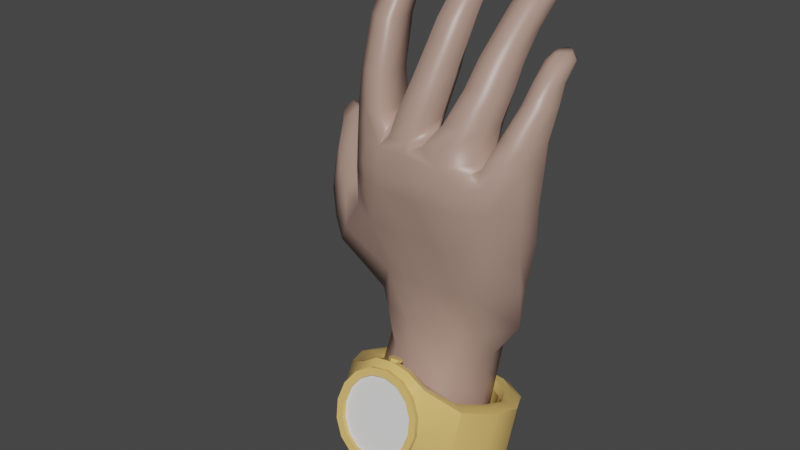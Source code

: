 # Source: Hand_Clock_Adult.blend  (saved by Blender 2.82.7; exported with 4.5.12 LTS)
import bpy
from mathutils import Matrix  # noqa: F401  (used for matrix-valued properties, if any)

bpy.ops.wm.read_factory_settings(use_empty=True)
scene = bpy.context.scene
scene.name = 'Scene'

# ---- collections
col_collection = bpy.data.collections.new('Collection'); scene.collection.children.link(col_collection)
col_collection_2 = bpy.data.collections.new('Collection 2'); scene.collection.children.link(col_collection_2)

# ---- materials (node trees are filled in below, after node groups)
mat_material = bpy.data.materials.new('Material')
mat_material.alpha_threshold = 0.0
mat_material.use_transparent_shadow = False
mat_material.line_color = (0.0, 0.0, 0.0, 1.0)
mat_material_001 = bpy.data.materials.new('Material.001')
mat_material_001.use_transparent_shadow = False
mat_material_002 = bpy.data.materials.new('Material.002')
mat_material_002.use_transparent_shadow = False

# ---- node groups
ng_auto_smooth = bpy.data.node_groups.new('Auto Smooth', 'GeometryNodeTree')
_s = ng_auto_smooth.interface.new_socket(name='Geometry', in_out='OUTPUT', socket_type='NodeSocketGeometry')
_s = ng_auto_smooth.interface.new_socket(name='Geometry', in_out='INPUT', socket_type='NodeSocketGeometry')
_s = ng_auto_smooth.interface.new_socket(name='Angle', in_out='INPUT', socket_type='NodeSocketFloat')
_s.subtype = 'ANGLE'
_s.min_value = 0.0
_s.max_value = 3.142
ng_auto_smooth.is_modifier = True
_N = ng_auto_smooth.nodes; _L = ng_auto_smooth.links
n0 = _N.new('NodeGroupOutput'); n0.name = 'Group Output'; n0.location = (480, -100)
n1 = _N.new('NodeGroupInput'); n1.name = 'Group Input'; n1.location = (-420, -300)
n2 = _N.new('NodeGroupInput'); n2.name = 'Group Input.001'; n2.location = (-60, -100)
n3 = _N.new('GeometryNodeSetShadeSmooth'); n3.name = 'Set Shade Smooth'; n3.location = (120, -100)
n3.domain = 'EDGE'
n4 = _N.new('GeometryNodeSetShadeSmooth'); n4.name = 'Set Shade Smooth.001'; n4.location = (300, -100)
n5 = _N.new('GeometryNodeInputMeshEdgeAngle'); n5.name = 'Edge Angle'; n5.location = (-420, -220)
n6 = _N.new('GeometryNodeInputEdgeSmooth'); n6.name = 'Is Edge Smooth'; n6.location = (-60, -160)
n7 = _N.new('GeometryNodeInputShadeSmooth'); n7.name = 'Is Face Smooth'; n7.location = (-240, -340)
n8 = _N.new('FunctionNodeBooleanMath'); n8.name = 'Boolean Math'; n8.location = (-60, -220)
n9 = _N.new('FunctionNodeCompare'); n9.name = 'Compare'; n9.location = (-240, -180)
n9.operation = 'LESS_EQUAL'
_L.new(n5.outputs[0], n9.inputs[0])
_L.new(n4.outputs[0], n0.inputs[0])
_L.new(n1.outputs[1], n9.inputs[1])
_L.new(n9.outputs[0], n8.inputs[0])
_L.new(n7.outputs[0], n8.inputs[1])
_L.new(n2.outputs[0], n3.inputs[0])
_L.new(n6.outputs[0], n3.inputs[1])
_L.new(n3.outputs[0], n4.inputs[0])
_L.new(n8.outputs[0], n3.inputs[2])
n0.is_active_output = True

# ---- material node trees
mat_material.use_nodes = True; mat_material.node_tree.nodes.clear()
_N = mat_material.node_tree.nodes; _L = mat_material.node_tree.links
n0 = _N.new('ShaderNodeOutputMaterial'); n0.name = 'Material Output'; n0.location = (300, 300)
n1 = _N.new('ShaderNodeBsdfPrincipled'); n1.name = 'Principled BSDF'; n1.location = (10, 300)
n1.distribution = 'GGX'
n1.subsurface_method = 'BURLEY'
n1.inputs[0].default_value = (0.4233, 0.2747, 0.2232, 1.0)
n1.inputs[2].default_value = 0.4
n1.inputs[3].default_value = 1.45
n1.inputs[27].default_value = (0.0, 0.0, 0.0, 1.0)
n1.inputs[28].default_value = 1.0
_L.new(n1.outputs[0], n0.inputs[0])
n0.is_active_output = True
mat_material_001.use_nodes = True; mat_material_001.node_tree.nodes.clear()
_N = mat_material_001.node_tree.nodes; _L = mat_material_001.node_tree.links
n0 = _N.new('ShaderNodeOutputMaterial'); n0.name = 'Material Output'; n0.location = (300, 300)
n1 = _N.new('ShaderNodeBsdfPrincipled'); n1.name = 'Principled BSDF'; n1.location = (10, 300)
n1.distribution = 'GGX'
n1.subsurface_method = 'BURLEY'
n1.inputs[0].default_value = (0.8, 0.5186, 0.1583, 1.0)
n1.inputs[2].default_value = 0.1649
n1.inputs[3].default_value = 1.45
n1.inputs[27].default_value = (0.0, 0.0, 0.0, 1.0)
n1.inputs[28].default_value = 1.0
_L.new(n1.outputs[0], n0.inputs[0])
n0.is_active_output = True
mat_material_002.use_nodes = True; mat_material_002.node_tree.nodes.clear()
_N = mat_material_002.node_tree.nodes; _L = mat_material_002.node_tree.links
n0 = _N.new('ShaderNodeOutputMaterial'); n0.name = 'Material Output'; n0.location = (300, 300)
n1 = _N.new('ShaderNodeBsdfPrincipled'); n1.name = 'Principled BSDF'; n1.location = (10, 300)
n1.distribution = 'GGX'
n1.subsurface_method = 'BURLEY'
n1.inputs[3].default_value = 1.45
n1.inputs[27].default_value = (0.0, 0.0, 0.0, 1.0)
n1.inputs[28].default_value = 1.0
_L.new(n1.outputs[0], n0.inputs[0])
n0.is_active_output = True

# ---- world
world_world = bpy.data.worlds.new('World'); scene.world = world_world
world_world.use_nodes = True; world_world.node_tree.nodes.clear()
_N = world_world.node_tree.nodes; _L = world_world.node_tree.links
n0 = _N.new('ShaderNodeOutputWorld'); n0.name = 'World Output'; n0.location = (300, 300)
n1 = _N.new('ShaderNodeBackground'); n1.name = 'Background'; n1.location = (10, 300)
n1.inputs[0].default_value = (0.05088, 0.05088, 0.05088, 1.0)
_L.new(n1.outputs[0], n0.inputs[0])
n0.is_active_output = True
world_world.color = (0.05088, 0.05088, 0.05088)
world_world.use_sun_shadow = False
world_world.sun_shadow_jitter_overblur = 0.0

# ---- meshes
me_cube = bpy.data.meshes.new('Cube')
me_cube.from_pydata([(1.044, -0.3769, 2.178), (0.6012, -0.2813, -0.873), (1.008, -1.121, 2.178), (0.5739, -1.218, -0.873), (-1.359, 0.1911, 0.8231), (-0.6213, -0.2904, -0.873), (-1.482, -0.8129, 0.9402), (-0.6213, -1.2, -0.873), (0.6012, -0.04378, -0.1064), (-0.6213, -0.7811, -0.1064), (0.5739, -0.98, -0.1064), (-0.6213, -0.0528, -0.1064), (-0.02373, 0.02123, -0.873), (-0.42, -1.317, 2.178), (-0.02373, -1.472, -0.873), (-0.5166, -0.3064, 2.324), (-0.02373, 0.267, -0.1064), (-0.02373, -1.151, -0.1064), (0.1438, -1.472, -0.873), (0.1038, -0.1894, 2.267), (0.1438, 0.2702, -0.1064), (0.1438, 0.02444, -0.873), (0.08842, -1.344, 2.178), (0.1438, -1.151, -0.1064), (-0.3225, 0.00923, -0.873), (-0.9959, -1.034, 2.178), (-0.3225, -1.117, -0.1064), (-0.3225, -1.437, -0.873), (-0.8442, -0.2398, 2.178), (-0.3225, 0.2702, -0.1064), (0.4191, -1.405, -0.873), (0.7128, -0.2304, 2.178), (0.4191, 0.1342, -0.1064), (0.4191, -0.08212, -0.873), (0.7211, -1.332, 2.178), (0.4191, -1.132, -0.1064), (-0.7697, -0.8317, -0.873), (1.327, -0.5941, 2.178), (-1.628, -0.5941, 0.9402), (0.7102, -0.6904, -0.873), (0.7102, -0.4528, -0.1064), (-0.7697, -0.5941, -0.1064), (-1.07, -0.5941, 2.178), (-0.9379, -0.6189, 0.3358), (0.718, -0.05188, 0.3358), (0.718, -0.8178, 0.3358), (-0.9379, 0.1914, 0.3358), (-0.2183, 0.2808, 0.3903), (-0.1962, -1.041, 0.3358), (0.1296, -1.053, 0.3358), (0.1296, 0.2081, 0.3358), (-0.567, 0.2567, 0.3358), (-0.567, -0.9369, 0.3358), (0.4813, -0.8973, 0.3358), (0.4813, 0.09607, 0.3358), (0.983, -0.3168, 0.3358), (-1.172, -0.3168, 0.3358), (-1.105, -0.4669, 1.686), (1.24, -0.4569, 1.657), (-0.8483, -0.07135, 1.936), (1.03, -0.2239, 1.747), (0.7011, -0.2907, 1.752), (-0.3277, -0.2996, 1.863), (0.2962, -0.3601, 1.769), (0.299, -1.195, 1.601), (-0.6415, -1.195, 1.601), (-1.051, -0.9656, 1.631), (-0.1384, -1.195, 1.601), (0.6984, -1.195, 1.601), (1.023, -1.102, 1.601), (-1.371, -0.8443, 1.66), (-1.701, -0.6769, 1.131), (-1.812, -0.4392, 1.131), (-1.561, 0.1939, 1.131), (-1.433, -0.3813, 1.832), (-1.185, -0.03636, 1.751), (-1.545, 0.008242, 1.841), (-1.798, 0.126, 1.387), (-2.001, -0.2453, 1.363), (-1.739, -0.2226, 2.01), (-1.738, -0.5411, 1.812), (-1.953, -0.4567, 1.404), (0.8593, -0.1475, 1.041), (0.855, -1.029, 0.9711), (-0.1087, -0.1739, 1.114), (-0.1673, -1.125, 0.9708), (0.2143, -1.136, 0.9714), (0.2129, -0.1132, 1.052), (-0.3466, 0.06587, 1.148), (-0.4636, -1.078, 0.9711), (0.5898, -1.106, 0.971), (0.5912, -0.06849, 1.044), (1.077, -0.3686, 0.9469), (-1.306, -0.9289, 1.222), (-0.9103, 0.2185, 1.256), (-0.03856, -1.316, 2.682), (-0.4737, -1.239, 2.654), (-0.8151, -0.4477, 2.579), (-0.3975, -0.5519, 2.72), (0.08531, -0.6394, 2.742), (0.3939, -1.274, 2.617), (-0.9519, -1.061, 2.579), (-1.017, -0.6107, 2.579), (0.4092, -0.5437, 2.617), (-0.5343, -0.09663, 1.704), (1.374, -0.6013, 2.681), (1.273, -0.9234, 2.681), (1.054, -0.4068, 2.681), (1.263, -0.5164, 2.681), (0.8363, -0.7555, 2.681), (1.389, -0.412, 3.349), (0.8388, -0.5668, 2.665), (1.054, -1.133, 2.681), (0.8678, -1.086, 2.681), (1.385, -0.5812, 2.986), (1.291, -0.7705, 2.986), (1.116, -0.3791, 2.986), (1.291, -0.4289, 2.986), (0.9334, -0.6295, 2.986), (0.9598, -0.4721, 2.986), (1.116, -0.9462, 2.986), (0.9598, -0.9072, 2.986), (1.343, -0.5865, 3.34), (1.176, -0.2254, 3.353), (1.308, -0.2833, 3.353), (1.007, -0.4349, 3.353), (1.057, -0.316, 3.353), (1.219, -0.7046, 3.39), (1.057, -0.6448, 3.353), (0.8045, -0.7621, 2.669), (0.8156, -1.199, 2.654), (1.215, -0.08807, 3.862), (1.365, -0.2758, 3.583), (1.299, -0.05893, 3.858), (1.37, -0.08875, 3.78), (1.274, -0.1511, 3.856), (1.322, -0.4396, 3.574), (1.332, -0.2349, 3.774), (1.165, -0.1004, 3.587), (1.192, 0.05255, 3.86), (1.194, 0.07177, 3.784), (1.242, 0.03068, 3.855), (1.289, -0.1548, 3.587), (1.298, 0.02599, 3.782), (1.125, -0.06913, 3.86), (1.061, -0.2974, 3.586), (1.08, -0.1074, 3.784), (1.139, 0.01158, 3.858), (1.109, -0.1856, 3.586), (1.097, -0.002019, 3.783), (1.194, -0.1931, 3.86), (1.226, -0.5219, 3.587), (1.194, -0.3071, 3.784), (1.092, -0.4944, 3.587), (1.136, -0.1788, 3.858), (1.096, -0.2828, 3.783), (0.7974, -0.7633, 2.705), (0.406, -1.258, 2.807), (0.1416, -1.229, 2.803), (0.1473, -1.005, 2.808), (0.1588, -0.655, 2.792), (0.406, -0.5307, 2.807), (0.7136, -0.5905, 2.707), (0.7341, -1.097, 2.713), (0.8096, -0.6664, 3.062), (0.579, -1.114, 3.095), (0.3401, -1.087, 3.091), (0.3136, -0.8508, 3.095), (0.3556, -0.5689, 3.081), (0.579, -0.4566, 3.095), (0.7431, -0.4955, 3.063), (0.7705, -0.9444, 3.065), (0.8499, -0.4805, 3.431), (0.478, -0.2325, 3.743), (0.6363, -0.8584, 3.459), (0.4344, -0.8364, 3.456), (0.412, -0.6364, 3.459), (0.4475, -0.396, 3.447), (0.6363, -0.3012, 3.459), (0.775, -0.334, 3.432), (0.7982, -0.7155, 3.434), (0.8534, -0.05992, 4.025), (0.6703, -0.3841, 4.049), (0.4971, -0.3652, 4.046), (0.4779, -0.1936, 4.049), (0.5084, -0.05369, 4.039), (0.6703, 0.0277, 4.049), (0.7893, -0.0005125, 4.026), (0.8092, -0.2615, 4.027), (0.7305, 0.3394, 4.504), (0.6533, -0.6601, 3.754), (0.8037, -0.5274, 3.73), (0.8516, -0.3091, 3.728), (0.6533, -0.1444, 3.754), (0.7821, -0.1749, 3.729), (0.4658, -0.6397, 3.751), (0.4449, -0.4539, 3.754), (0.8068, 0.3614, 4.504), (0.8773, 0.1674, 4.257), (0.8796, 0.2854, 4.383), (0.6942, -0.1565, 4.281), (0.7203, 0.1635, 4.504), (0.7156, -0.01353, 4.405), (0.6245, 0.1736, 4.504), (0.521, -0.1378, 4.278), (0.5578, 0.003549, 4.404), (0.6113, 0.2905, 4.504), (0.5017, 0.03348, 4.28), (0.5397, 0.164, 4.405), (0.6274, 0.3987, 4.504), (0.5322, 0.2381, 4.271), (0.5673, 0.3495, 4.398), (0.722, 0.4461, 4.504), (0.6942, 0.3198, 4.281), (0.716, 0.4244, 4.405), (0.7716, 0.4354, 4.504), (0.8132, 0.2916, 4.258), (0.8212, 0.3996, 4.388), (0.833, -0.03415, 4.259), (0.7751, 0.2118, 4.504), (0.8378, 0.09419, 4.388), (0.8334, -0.377, 2.475), (0.943, -1.214, 2.513), (0.5, -1.34, 2.405), (0.7816, -1.284, 2.482), (0.004477, -1.287, 2.744), (-0.04465, -1.266, 2.808), (-0.313, -1.252, 2.808), (-0.5151, -0.9238, 2.808), (-0.3224, -0.5736, 2.808), (-0.02016, -0.6547, 2.808), (0.019, -1.195, 3.072), (-0.262, -1.18, 3.072), (-0.4186, -0.8142, 3.072), (-0.2482, -0.5045, 3.072), (0.019, -0.5763, 3.072), (0.1652, -0.8913, 3.073), (-0.1708, -0.3599, 3.497), (-0.3276, -0.6394, 3.497), (0.07037, -0.4246, 3.497), (-0.1863, -0.9695, 3.497), (0.07037, -0.9828, 3.497), (0.2023, -0.7089, 3.499), (-0.1387, -0.258, 3.855), (-0.2863, -0.4466, 3.855), (0.09299, -0.3203, 3.855), (-0.1506, -0.7637, 3.855), (0.09299, -0.7765, 3.855), (0.2197, -0.5134, 3.856), (-0.1151, -0.1063, 4.102), (-0.2573, -0.3193, 4.102), (0.108, -0.1662, 4.102), (-0.1266, -0.6247, 4.102), (0.108, -0.637, 4.102), (0.2301, -0.3836, 4.103), (-0.9695, -1.005, 3.012), (-0.559, -1.117, 3.007), (-0.5702, -0.5735, 3.007), (-0.8449, -0.439, 3.012), (-0.06849, 0.5333, 4.938), (-0.09438, 0.2869, 4.599), (-0.09351, 0.5341, 4.853), (-0.2132, 0.07062, 4.598), (-0.14, 0.4029, 4.938), (-0.2031, 0.3346, 4.853), (0.0129, 0.5115, 4.938), (0.09059, 0.2372, 4.599), (0.07234, 0.4896, 4.853), (-0.1037, -0.1848, 4.599), (-0.06882, 0.237, 4.938), (-0.1013, 0.09708, 4.853), (0.09041, -0.195, 4.599), (0.00902, 0.2329, 4.938), (0.07158, 0.08802, 4.853), (0.1927, 0.01702, 4.599), (0.07687, 0.3743, 4.939), (0.1669, 0.2857, 4.854), (-1.037, -0.6027, 3.012), (-0.5163, -0.8984, 2.999), (-0.6243, -0.5565, 3.416), (-0.5771, -0.8257, 3.409), (-0.6145, -1.042, 3.416), (-0.8653, -0.4385, 3.419), (-0.8258, -0.09561, 4.668), (-0.9746, -0.9444, 3.419), (-1.034, -0.5822, 3.419), (-1.043, -0.4043, 4.026), (-1.031, -0.1201, 4.477), (-0.9894, -0.741, 4.026), (-0.983, -0.4055, 4.477), (-0.6604, -0.8305, 4.022), (-0.6916, -0.4847, 4.474), (-0.6262, -0.6118, 4.016), (-0.6614, -0.33, 4.468), (-0.6693, -0.3808, 4.022), (-0.6996, -0.09995, 4.474), (-0.8896, -0.2731, 4.026), (-0.8952, -0.004248, 4.477), (-0.9161, -0.03793, 4.669), (-1.013, -0.0307, 4.585), (-0.8939, -0.1659, 4.669), (-0.9709, -0.2764, 4.586), (-0.7184, -0.3449, 4.583), (-0.7607, -0.2019, 4.667), (-0.6927, -0.2126, 4.578), (-0.7481, -0.1339, 4.665), (-0.7255, -0.01616, 4.583), (-0.765, -0.03437, 4.667), (-0.8588, 0.01165, 4.668), (-0.8975, 0.068, 4.585), (-0.656, -1.278, 2.178), (-0.7187, -1.186, 2.616), (-0.7897, -1.103, 3.01), (1.266, -0.8581, 2.178), (1.094, -0.5057, 0.9566), (1.215, -0.7646, 1.616), (-2.269, 0.1142, 2.116), (-2.418, 0.2927, 2.207), (-2.445, 0.3144, 2.007), (-2.317, 0.1375, 1.838), (-2.255, 0.2756, 1.707), (-2.411, 0.3909, 1.938), (-2.307, 0.5256, 1.995), (-2.094, 0.4999, 1.784), (-2.337, 0.3888, 2.298), (-2.132, 0.2799, 2.276), (-2.261, 0.5221, 2.227), (-2.014, 0.4965, 2.153), (-1.779, 0.2065, 1.997), (-1.946, 0.2671, 1.586), (-2.128, -0.03076, 1.535), (-2.135, -0.2055, 1.621), (-2.003, -0.2593, 1.964), (-1.936, -0.01722, 2.143), (-0.8217, -1.16, 1.899), (0.1063, -0.004452, 4.35), (-0.09685, 0.05009, 4.35), (-0.2268, -0.1348, 4.35), (-0.1072, -0.414, 4.35), (0.2179, -0.1935, 4.351), (0.1062, -0.4252, 4.35), (-0.825, -1.031, 3.418), (-0.8377, -0.1811, 4.668), (-0.864, -0.4542, 4.476), (-0.8537, -0.3082, 4.616), (-0.8609, -0.8125, 4.024), (-1.138, 0.1913, 0.567), (-0.7305, 0.3158, 0.7743), (-0.4426, -1.317, 2.405), (-0.6887, -1.263, 2.405), (0.04239, -1.367, 2.405), (-0.02084, -1.047, -1.677), (0.1458, -1.775, -1.466), (0.5903, -1.524, -1.539), (0.4303, -1.709, -1.485), (-0.6449, -0.6173, -1.801), (-0.6449, -1.511, -1.542), (-0.7983, -1.147, -1.648), (-0.02731, -1.775, -1.466), (-0.3361, -1.741, -1.476), (-0.3361, -0.3247, -1.886), (0.6185, -0.6085, -1.804), (0.4303, -0.4131, -1.86), (-0.02731, -0.3127, -1.889), (0.1458, -0.3095, -1.89), (0.7312, -1.009, -1.688)], [], [(42, 57, 66, 25), (92, 58, 315, 314), (91, 61, 60, 82), (33, 32, 8, 1), (39, 40, 10, 3), (36, 41, 11, 5), (27, 26, 9, 7), (18, 23, 17, 14), (24, 29, 16, 12), (88, 104, 62, 84), (360, 363, 351), (86, 64, 67, 85), (22, 34, 223, 350), (2, 313, 106), (90, 68, 64, 86), (30, 35, 23, 18), (12, 16, 20, 21), (84, 62, 63, 87), (46, 346, 347, 51), (5, 11, 29, 24), (14, 17, 26, 27), (85, 67, 65, 89), (349, 311, 101), (3, 10, 35, 30), (83, 69, 68, 90), (100, 223, 224, 130), (21, 20, 32, 33), (87, 63, 61, 91), (107, 0, 221), (28, 42, 102, 97), (359, 356, 351), (352, 358, 351), (13, 22, 350, 348), (42, 25, 101, 102), (356, 357, 351), (7, 9, 41, 36), (1, 8, 40, 39), (82, 60, 58, 92), (357, 355, 351), (43, 6, 38, 56), (28, 59, 57, 42), (9, 43, 56, 41), (8, 44, 55, 40), (20, 50, 54, 32), (10, 45, 53, 35), (17, 48, 52, 26), (11, 46, 51, 29), (16, 47, 50, 20), (35, 53, 49, 23), (23, 49, 48, 17), (29, 51, 47, 16), (32, 54, 44, 8), (40, 55, 45, 10), (41, 56, 46, 11), (26, 52, 43, 9), (61, 63, 19, 31), (60, 61, 31, 0), (62, 59, 28, 15), (93, 70, 71), (63, 62, 15, 19), (58, 60, 0, 37), (65, 67, 13, 310), (67, 64, 22, 13), (64, 68, 34, 22), (66, 65, 334), (68, 69, 2, 34), (69, 315, 313, 2), (330, 331, 319, 320), (324, 326, 322, 321), (57, 59, 75, 74), (38, 6, 71, 72), (66, 57, 74, 70), (4, 38, 72, 73), (328, 329, 323, 327), (332, 333, 325, 316), (333, 328, 327, 325), (329, 330, 320, 323), (317, 324, 321, 318), (71, 70, 80, 81), (44, 82, 92, 55), (50, 87, 91, 54), (45, 83, 90, 53), (48, 85, 89, 52), (47, 84, 87, 50), (53, 90, 86, 49), (49, 86, 85, 48), (51, 88, 47), (54, 91, 82, 44), (55, 314, 83, 45), (93, 89, 65, 66), (88, 94, 59, 104), (130, 129, 156, 163), (101, 311, 312, 255), (97, 102, 277, 258), (103, 99, 160, 161), (19, 15, 98, 99), (31, 19, 99, 103), (15, 28, 97, 98), (129, 111, 162, 156), (111, 109, 118, 119), (108, 107, 116, 117), (107, 111, 116), (109, 113, 121, 118), (96, 95, 226, 227), (31, 103, 221), (37, 0, 108, 105), (118, 121, 128, 125), (115, 114, 110, 122), (121, 120, 127, 128), (120, 115, 122, 127), (105, 108, 117, 114), (112, 106, 115, 120), (113, 112, 120, 121), (106, 105, 114, 115), (124, 123, 138, 142), (127, 122, 136, 151), (128, 127, 151, 153), (116, 119, 126, 123), (117, 116, 123, 124), (119, 118, 125, 126), (114, 117, 124, 110), (111, 129, 109), (129, 130, 113, 109), (123, 126, 148, 138), (110, 124, 142, 132), (133, 131, 150, 135), (126, 125, 145, 148), (141, 139, 131, 133), (150, 131, 144, 154), (125, 128, 153, 145), (131, 139, 147, 144), (133, 135, 137, 134), (134, 137, 136, 132), (139, 141, 143, 140), (140, 143, 142, 138), (138, 148, 149, 140), (140, 149, 147, 139), (135, 150, 152, 137), (137, 152, 151, 136), (141, 133, 134, 143), (143, 134, 132, 142), (145, 153, 155, 146), (146, 155, 154, 144), (148, 145, 146, 149), (149, 146, 144, 147), (150, 154, 155, 152), (152, 155, 153, 151), (122, 110, 132, 136), (156, 162, 170, 164), (158, 157, 165, 166), (161, 160, 168, 169), (160, 159, 167, 168), (111, 103, 161, 162), (100, 158, 225), (100, 130, 163, 157), (228, 98, 257, 278), (168, 167, 176, 177), (165, 171, 180, 174), (171, 164, 172, 180), (167, 166, 175, 176), (162, 161, 169, 170), (159, 158, 166, 167), (163, 156, 164, 171), (157, 163, 171, 165), (190, 191, 188, 182), (191, 192, 181, 188), (196, 195, 183, 184), (194, 193, 186, 187), (169, 168, 177, 178), (166, 165, 174, 175), (164, 170, 179, 172), (170, 169, 178, 179), (172, 179, 194, 192), (189, 201, 219, 197), (189, 206, 203, 201), (187, 186, 213, 216), (173, 196, 184, 185), (193, 173, 185, 186), (195, 190, 182, 183), (192, 194, 187, 181), (184, 183, 204, 207), (186, 185, 210, 213), (182, 188, 218, 200), (188, 181, 198, 218), (185, 184, 207, 210), (181, 187, 216, 198), (183, 182, 200, 204), (212, 209, 206, 189), (201, 203, 205, 202), (202, 205, 204, 200), (207, 204, 205, 208), (208, 205, 203, 206), (209, 212, 214, 211), (211, 214, 213, 210), (210, 207, 208, 211), (211, 208, 206, 209), (216, 213, 214, 217), (217, 214, 212, 215), (200, 218, 220, 202), (202, 220, 219, 201), (198, 216, 217, 199), (199, 217, 215, 197), (218, 198, 199, 220), (220, 199, 197, 219), (212, 189, 197, 215), (175, 174, 190, 195), (178, 177, 173, 193), (177, 176, 196, 173), (179, 178, 193, 194), (176, 175, 195, 196), (180, 172, 192, 191), (174, 180, 191, 190), (221, 111, 107), (222, 112, 113), (224, 223, 34), (222, 224, 34), (159, 225, 158), (99, 159, 160), (228, 227, 232, 233), (226, 159, 236, 231), (159, 226, 225), (230, 159, 99), (99, 98, 229, 230), (96, 228, 278, 256), (95, 225, 226), (232, 231, 241, 240), (234, 233, 238, 237), (229, 228, 233, 234), (159, 230, 235, 236), (230, 229, 234, 235), (227, 226, 231, 232), (237, 238, 244, 243), (238, 240, 246, 244), (233, 232, 240, 238), (231, 236, 242, 241), (236, 235, 239, 242), (235, 234, 237, 239), (247, 248, 254, 253), (245, 243, 249, 251), (242, 239, 245, 248), (240, 241, 247, 246), (239, 237, 243, 245), (241, 242, 248, 247), (338, 340, 271, 268), (337, 338, 268, 262), (244, 246, 252, 250), (243, 244, 250, 249), (248, 245, 251, 254), (246, 247, 253, 252), (339, 335, 266, 274), (335, 336, 260, 266), (340, 339, 274, 271), (336, 337, 262, 260), (287, 289, 301, 299), (275, 263, 269, 272), (260, 262, 264, 261), (261, 264, 263, 259), (259, 265, 267, 261), (261, 267, 266, 260), (262, 268, 270, 264), (264, 270, 269, 263), (272, 269, 270, 273), (273, 270, 268, 271), (275, 272, 273, 276), (276, 273, 271, 274), (265, 275, 276, 267), (267, 276, 274, 266), (265, 259, 263, 275), (98, 228, 229), (228, 96, 227), (281, 280, 292, 290), (277, 255, 284, 285), (309, 306, 295, 297), (98, 97, 258, 257), (102, 101, 255, 277), (282, 285, 286, 296), (284, 341, 345, 288), (280, 279, 294, 292), (279, 282, 296, 294), (293, 295, 306, 304), (302, 344, 343, 291), (286, 288, 289, 287), (342, 283, 300), (304, 302, 291, 293), (291, 343, 345, 290), (283, 303, 305), (293, 291, 290, 292), (292, 294, 295, 293), (307, 283, 305), (296, 286, 287, 297), (307, 308, 298, 283), (297, 295, 294, 296), (285, 284, 288, 286), (257, 258, 282, 279), (278, 257, 279, 280), (255, 312, 341, 284), (258, 277, 285, 282), (256, 278, 280, 281), (300, 298, 299, 301), (303, 342, 344, 302), (305, 303, 302, 304), (307, 305, 304, 306), (298, 308, 309, 299), (308, 307, 306, 309), (297, 287, 299, 309), (311, 349, 348, 96), (312, 311, 96, 256), (313, 315, 58, 37), (314, 315, 69, 83), (317, 318, 319, 316), (321, 322, 323, 320), (318, 321, 320, 319), (322, 326, 327, 323), (326, 324, 325, 327), (324, 317, 316, 325), (331, 332, 316, 319), (73, 72, 78, 77), (74, 75, 76, 79), (70, 74, 79, 80), (75, 73, 77, 76), (72, 71, 81, 78), (81, 80, 332, 331), (77, 78, 330, 329), (79, 76, 328, 333), (80, 79, 333, 332), (76, 77, 329, 328), (78, 81, 331, 330), (310, 25, 334), (334, 25, 66), (334, 65, 310), (106, 313, 37, 105), (314, 55, 92), (249, 250, 337, 336), (253, 254, 339, 340), (251, 249, 336, 335), (254, 251, 335, 339), (250, 252, 338, 337), (252, 253, 340, 338), (343, 344, 301, 289), (345, 343, 289, 288), (341, 312, 256, 281), (344, 342, 300, 301), (345, 341, 281, 290), (221, 103, 111), (116, 111, 119), (51, 347, 94, 88), (347, 346, 4, 94), (47, 88, 84), (62, 104, 59), (348, 349, 310, 13), (350, 223, 100, 95), (348, 350, 95, 96), (365, 353, 351), (363, 364, 351), (361, 365, 351), (355, 360, 351), (364, 362, 351), (354, 352, 351), (362, 361, 351), (358, 359, 351), (353, 354, 351), (43, 52, 89), (112, 222, 2, 106), (46, 56, 346), (93, 6, 43, 89), (346, 56, 38, 4), (108, 0, 107), (0, 31, 221), (71, 6, 93), (93, 66, 70), (75, 59, 94), (222, 34, 2), (73, 75, 94, 4), (225, 95, 100), (100, 157, 158), (113, 130, 222), (130, 224, 222), (303, 283, 342), (283, 298, 300), (25, 310, 349, 101), (1, 39, 365, 361), (39, 3, 353, 365), (30, 18, 352, 354), (27, 7, 356, 359), (12, 21, 364, 363), (21, 33, 362, 364), (33, 1, 361, 362), (24, 12, 363, 360), (14, 27, 359, 358), (7, 36, 357, 356), (36, 5, 355, 357), (3, 30, 354, 353), (5, 24, 360, 355), (18, 14, 358, 352)])
me_cube.polygons.foreach_set('use_smooth', [True] * 394)
_uv = me_cube.uv_layers.new(name='UVMap')
_uv.uv.foreach_set('vector', [0.8125, 0.625, 0.8457, 0.625, 0.8447, 0.75, 0.8125, 0.75, 0.5689, 0.625, 0.5971, 0.5594, 0.5955, 0.6374, 0.5692, 0.6729, 0.5727, 0.4676, 0.6009, 0.4676, 0.6007, 0.5, 0.5726, 0.5, 0.3849, 0.4676, 0.4862, 0.4676, 0.4862, 0.5, 0.3849, 0.5, 0.3849, 0.5929, 0.4862, 0.5929, 0.4862, 0.75, 0.3849, 0.75, 0.3849, 0.125, 0.4862, 0.125, 0.4862, 0.25, 0.3849, 0.25, 0.3849, 0.9375, 0.4862, 0.9375, 0.4862, 1.0, 0.3849, 1.0, 0.3849, 0.8125, 0.4862, 0.8125, 0.4862, 0.875, 0.3849, 0.875, 0.3849, 0.3125, 0.4862, 0.3125, 0.4862, 0.375, 0.3849, 0.375, 0.5825, 0.3252, 0.5955, 0.3125, 0.6009, 0.375, 0.5727, 0.375, 0.3836, 0.3125, 0.3836, 0.375, 0.3836, 0.4794, 0.5704, 0.8125, 0.5962, 0.8125, 0.5942, 0.875, 0.5694, 0.875, 0.625, 0.8125, 0.625, 0.7689, 0.625, 0.778, 0.625, 0.8125, 0.625, 0.75, 0.625, 0.6876, 0.625, 0.75, 0.5696, 0.7824, 0.5947, 0.7824, 0.5962, 0.8125, 0.5704, 0.8125, 0.3849, 0.7824, 0.4862, 0.7824, 0.4862, 0.8125, 0.3849, 0.8125, 0.3849, 0.375, 0.4862, 0.375, 0.4862, 0.4375, 0.3849, 0.4375, 0.5727, 0.375, 0.6009, 0.375, 0.6016, 0.4375, 0.5731, 0.4375, 0.5446, 0.25, 0.5827, 0.25, 0.5772, 0.2957, 0.5446, 0.3125, 0.3849, 0.25, 0.4862, 0.25, 0.4862, 0.3125, 0.3849, 0.3125, 0.3849, 0.875, 0.4862, 0.875, 0.4862, 0.9375, 0.3849, 0.9375, 0.5694, 0.875, 0.5942, 0.875, 0.5953, 0.9375, 0.5699, 0.9375, 0.625, 0.9033, 0.625, 0.9057, 0.625, 0.9375, 0.3849, 0.75, 0.4862, 0.75, 0.4862, 0.7824, 0.3849, 0.7824, 0.5699, 0.75, 0.5941, 0.7008, 0.5947, 0.7824, 0.5696, 0.7824, 0.625, 0.7824, 0.625, 0.778, 0.625, 0.7775, 0.625, 0.7824, 0.3849, 0.4375, 0.4862, 0.4375, 0.4862, 0.4676, 0.3849, 0.4676, 0.5731, 0.4375, 0.6016, 0.4375, 0.6009, 0.4676, 0.5727, 0.4676, 0.625, 0.4676, 0.625, 0.552, 0.625, 0.4676, 0.8125, 0.5, 0.8125, 0.625, 0.8125, 0.625, 0.8125, 0.5, 0.3836, 0.9375, 0.3836, 0.0, 0.3836, 0.4794, 0.3836, 0.8125, 0.3836, 0.875, 0.3836, 0.4794, 0.625, 0.875, 0.625, 0.8125, 0.625, 0.8125, 0.625, 0.8739, 0.8125, 0.625, 0.8125, 0.75, 0.8125, 0.75, 0.8125, 0.625, 0.3836, 0.0, 0.3836, 0.125, 0.3836, 0.4794, 0.3849, 0.0, 0.4862, 0.0, 0.4862, 0.125, 0.3849, 0.125, 0.3849, 0.5, 0.4862, 0.5, 0.4862, 0.5929, 0.3849, 0.5929, 0.5726, 0.5, 0.6007, 0.5, 0.5971, 0.5594, 0.5689, 0.625, 0.3836, 0.125, 0.3836, 0.25, 0.3836, 0.4794, 0.5446, 0.0, 0.625, 0.0, 0.625, 0.125, 0.5446, 0.125, 0.8125, 0.5, 0.833, 0.5, 0.8457, 0.625, 0.8125, 0.625, 0.4862, 0.0, 0.5446, 0.0, 0.5446, 0.125, 0.4862, 0.125, 0.4862, 0.5, 0.5446, 0.5, 0.5446, 0.625, 0.4862, 0.5929, 0.4862, 0.4375, 0.5446, 0.4375, 0.5446, 0.4676, 0.4862, 0.4676, 0.4862, 0.75, 0.5446, 0.75, 0.5446, 0.7824, 0.4862, 0.7824, 0.4862, 0.875, 0.5446, 0.875, 0.5446, 0.9375, 0.4862, 0.9375, 0.4862, 0.25, 0.5446, 0.25, 0.5446, 0.3125, 0.4862, 0.3125, 0.4862, 0.375, 0.5446, 0.3904, 0.5446, 0.4375, 0.4862, 0.4375, 0.4862, 0.7824, 0.5446, 0.7824, 0.5446, 0.8125, 0.4862, 0.8125, 0.4862, 0.8125, 0.5446, 0.8125, 0.5446, 0.875, 0.4862, 0.875, 0.4862, 0.3125, 0.5446, 0.3125, 0.5446, 0.3904, 0.4862, 0.375, 0.4862, 0.4676, 0.5446, 0.4676, 0.5446, 0.5, 0.4862, 0.5, 0.4862, 0.5929, 0.5446, 0.625, 0.5446, 0.75, 0.4862, 0.75, 0.4862, 0.125, 0.5446, 0.125, 0.5446, 0.25, 0.4862, 0.25, 0.4862, 0.9375, 0.5446, 0.9375, 0.5446, 1.0, 0.4862, 1.0, 0.6009, 0.4676, 0.6016, 0.4375, 0.625, 0.4375, 0.625, 0.4967, 0.6007, 0.5, 0.6009, 0.4676, 0.625, 0.4967, 0.625, 0.552, 0.6009, 0.375, 0.6074, 0.3125, 0.625, 0.3125, 0.625, 0.375, 0.625, 0.9876, 0.625, 0.9697, 0.625, 1.0, 0.6016, 0.4375, 0.6009, 0.375, 0.625, 0.375, 0.625, 0.4375, 0.5971, 0.5594, 0.6007, 0.5, 0.625, 0.552, 0.625, 0.625, 0.5953, 0.9375, 0.5942, 0.875, 0.625, 0.875, 0.625, 0.9006, 0.5942, 0.875, 0.5962, 0.8125, 0.625, 0.8125, 0.625, 0.875, 0.5962, 0.8125, 0.5947, 0.7824, 0.625, 0.7689, 0.625, 0.8125, 0.625, 0.9697, 0.5953, 0.9375, 0.6104, 0.9375, 0.5947, 0.7824, 0.5941, 0.7008, 0.625, 0.75, 0.625, 0.7689, 0.5941, 0.7008, 0.5955, 0.6374, 0.625, 0.6876, 0.625, 0.75, 0.625, 0.125, 0.625, 0.0, 0.625, 0.0, 0.625, 0.125, 0.8508, 0.625, 0.8455, 0.543, 0.8672, 0.5425, 0.87, 0.625, 0.8457, 0.625, 0.833, 0.5, 0.833, 0.5, 0.8457, 0.625, 0.625, 0.125, 0.625, 0.0, 0.625, 0.0, 0.625, 0.125, 0.8447, 0.75, 0.8457, 0.625, 0.8457, 0.625, 0.8447, 0.75, 0.625, 0.25, 0.625, 0.125, 0.625, 0.125, 0.625, 0.25, 0.625, 0.292, 0.625, 0.25, 0.625, 0.25, 0.625, 0.292, 0.8447, 0.75, 0.8457, 0.625, 0.8457, 0.625, 0.8447, 0.75, 0.8457, 0.625, 0.833, 0.5, 0.833, 0.5, 0.8457, 0.625, 0.625, 0.25, 0.625, 0.125, 0.625, 0.125, 0.625, 0.25, 0.8517, 0.6979, 0.8508, 0.625, 0.87, 0.625, 0.8682, 0.689, 0.625, 1.0, 0.625, 0.9697, 0.625, 0.9697, 0.625, 1.0, 0.5446, 0.5, 0.5726, 0.5, 0.5689, 0.625, 0.5446, 0.625, 0.5446, 0.4375, 0.5731, 0.4375, 0.5727, 0.4676, 0.5446, 0.4676, 0.5446, 0.75, 0.5699, 0.75, 0.5696, 0.7824, 0.5446, 0.7824, 0.5446, 0.875, 0.5694, 0.875, 0.5699, 0.9375, 0.5446, 0.9375, 0.5446, 0.3904, 0.5727, 0.375, 0.5731, 0.4375, 0.5446, 0.4375, 0.5446, 0.7824, 0.5696, 0.7824, 0.5704, 0.8125, 0.5446, 0.8125, 0.5446, 0.8125, 0.5704, 0.8125, 0.5694, 0.875, 0.5446, 0.875, 0.5446, 0.3125, 0.5825, 0.3252, 0.5446, 0.3904, 0.5446, 0.4676, 0.5727, 0.4676, 0.5726, 0.5, 0.5446, 0.5, 0.5446, 0.625, 0.5692, 0.6729, 0.5699, 0.75, 0.5446, 0.75, 0.625, 0.9876, 0.5699, 0.9375, 0.5953, 0.9375, 0.625, 0.9697, 0.5825, 0.3252, 0.6131, 0.2772, 0.625, 0.292, 0.5955, 0.3125, 0.6574, 0.75, 0.6574, 0.625, 0.6574, 0.625, 0.6574, 0.75, 0.625, 0.9375, 0.625, 0.9057, 0.625, 0.9159, 0.625, 0.9375, 0.8125, 0.5, 0.8125, 0.625, 0.8125, 0.625, 0.8125, 0.5, 0.625, 0.4676, 0.625, 0.4375, 0.625, 0.4375, 0.625, 0.4676, 0.625, 0.4375, 0.625, 0.375, 0.625, 0.3875, 0.625, 0.4375, 0.625, 0.4967, 0.625, 0.4375, 0.625, 0.4375, 0.625, 0.4676, 0.625, 0.375, 0.625, 0.3125, 0.625, 0.3125, 0.625, 0.3875, 0.6574, 0.625, 0.6574, 0.5, 0.6574, 0.5, 0.6574, 0.625, 0.6574, 0.5, 0.6574, 0.625, 0.6574, 0.625, 0.6574, 0.5, 0.625, 0.5, 0.625, 0.4676, 0.625, 0.4676, 0.625, 0.5, 0.625, 0.4676, 0.625, 0.4676, 0.625, 0.4676, 0.6574, 0.625, 0.6574, 0.75, 0.6574, 0.75, 0.6574, 0.625, 0.625, 0.8724, 0.625, 0.8125, 0.625, 0.8125, 0.625, 0.8557, 0.625, 0.4967, 0.625, 0.4676, 0.625, 0.4676, 0.625, 0.625, 0.625, 0.552, 0.625, 0.5, 0.625, 0.625, 0.6574, 0.625, 0.6574, 0.75, 0.6574, 0.75, 0.6574, 0.625, 0.625, 0.75, 0.625, 0.6625, 0.625, 0.6625, 0.625, 0.75, 0.625, 0.7824, 0.625, 0.7824, 0.625, 0.7824, 0.625, 0.7824, 0.625, 0.7824, 0.625, 0.75, 0.625, 0.75, 0.625, 0.7824, 0.625, 0.625, 0.625, 0.5, 0.625, 0.5, 0.625, 0.6625, 0.625, 0.7824, 0.625, 0.75, 0.625, 0.75, 0.625, 0.7824, 0.625, 0.7824, 0.625, 0.7824, 0.625, 0.7824, 0.625, 0.7824, 0.625, 0.75, 0.625, 0.625, 0.625, 0.6625, 0.625, 0.75, 0.625, 0.5, 0.625, 0.4676, 0.625, 0.4676, 0.625, 0.5, 0.625, 0.7824, 0.625, 0.75, 0.625, 0.75, 0.625, 0.7824, 0.625, 0.7824, 0.625, 0.7824, 0.625, 0.7824, 0.625, 0.7824, 0.625, 0.4676, 0.625, 0.4676, 0.625, 0.4676, 0.625, 0.4676, 0.625, 0.5, 0.625, 0.4676, 0.625, 0.4676, 0.625, 0.5, 0.6574, 0.5, 0.6574, 0.625, 0.6574, 0.625, 0.6574, 0.5, 0.625, 0.6625, 0.625, 0.5, 0.625, 0.5, 0.625, 0.6625, 0.6574, 0.5, 0.6574, 0.625, 0.6574, 0.625, 0.6574, 0.625, 0.6574, 0.75, 0.6574, 0.75, 0.6574, 0.625, 0.625, 0.4676, 0.625, 0.4676, 0.625, 0.4676, 0.625, 0.4676, 0.625, 0.6625, 0.625, 0.5, 0.625, 0.5, 0.625, 0.6625, 0.6395, 0.6457, 0.6574, 0.625, 0.6574, 0.6995, 0.6401, 0.7017, 0.6574, 0.5, 0.6574, 0.625, 0.6574, 0.625, 0.6574, 0.5, 0.6452, 0.557, 0.6574, 0.5436, 0.6574, 0.625, 0.6395, 0.6457, 0.6574, 0.6995, 0.6574, 0.625, 0.6574, 0.625, 0.6574, 0.699, 0.6574, 0.625, 0.6574, 0.75, 0.6574, 0.75, 0.6574, 0.625, 0.6574, 0.625, 0.6574, 0.5436, 0.6574, 0.559, 0.6574, 0.625, 0.6395, 0.6457, 0.6401, 0.7017, 0.625, 0.75, 0.625, 0.6695, 0.625, 0.6695, 0.625, 0.75, 0.625, 0.75, 0.625, 0.6625, 0.6574, 0.5436, 0.6452, 0.557, 0.626, 0.5, 0.6532, 0.5, 0.625, 0.4718, 0.625, 0.499, 0.625, 0.5, 0.625, 0.4676, 0.625, 0.4676, 0.625, 0.4676, 0.625, 0.4676, 0.625, 0.4676, 0.6574, 0.5, 0.6574, 0.5, 0.6574, 0.559, 0.6574, 0.5436, 0.6401, 0.7017, 0.6574, 0.6995, 0.6559, 0.75, 0.6277, 0.75, 0.625, 0.7527, 0.625, 0.7809, 0.625, 0.7824, 0.625, 0.75, 0.6452, 0.557, 0.6395, 0.6457, 0.625, 0.6695, 0.625, 0.5173, 0.625, 0.5173, 0.625, 0.6695, 0.625, 0.6625, 0.625, 0.5, 0.6574, 0.625, 0.6574, 0.75, 0.6574, 0.7487, 0.6574, 0.6314, 0.6574, 0.6314, 0.6574, 0.7487, 0.6574, 0.699, 0.6574, 0.625, 0.6574, 0.5, 0.6574, 0.625, 0.6574, 0.6314, 0.6574, 0.5241, 0.6574, 0.5241, 0.6574, 0.6314, 0.6574, 0.625, 0.6574, 0.559, 0.6574, 0.6995, 0.6574, 0.699, 0.6574, 0.75, 0.6574, 0.75, 0.625, 0.7824, 0.625, 0.7824, 0.625, 0.7824, 0.625, 0.7824, 0.625, 0.75, 0.625, 0.6625, 0.625, 0.6625, 0.625, 0.75, 0.6574, 0.625, 0.6574, 0.5, 0.6574, 0.5, 0.6574, 0.625, 0.625, 0.8125, 0.625, 0.7824, 0.625, 0.7824, 0.625, 0.8125, 0.625, 0.4676, 0.625, 0.4375, 0.625, 0.4375, 0.625, 0.4676, 0.6875, 0.5, 0.6875, 0.625, 0.6875, 0.625, 0.6875, 0.5, 0.625, 0.4676, 0.625, 0.4676, 0.625, 0.4676, 0.625, 0.4676, 0.625, 0.7824, 0.625, 0.8125, 0.625, 0.8125, 0.625, 0.7824, 0.625, 0.7824, 0.625, 0.7824, 0.625, 0.7824, 0.7427, 0.6326, 0.7375, 0.5, 0.7558, 0.5326, 0.7427, 0.6326, 0.6875, 0.5, 0.6875, 0.625, 0.6875, 0.625, 0.6875, 0.5, 0.625, 0.7824, 0.625, 0.7824, 0.625, 0.7824, 0.625, 0.7824, 0.6574, 0.75, 0.6574, 0.625, 0.6574, 0.625, 0.6574, 0.75, 0.6875, 0.625, 0.6875, 0.75, 0.6875, 0.75, 0.6875, 0.625, 0.625, 0.4676, 0.625, 0.4676, 0.625, 0.4676, 0.625, 0.4676, 0.6875, 0.625, 0.6875, 0.75, 0.6875, 0.75, 0.6875, 0.625, 0.6574, 0.75, 0.6574, 0.625, 0.6574, 0.625, 0.6574, 0.75, 0.625, 0.7824, 0.625, 0.7824, 0.625, 0.7824, 0.625, 0.7824, 0.625, 0.7824, 0.625, 0.7824, 0.625, 0.7824, 0.625, 0.7824, 0.6574, 0.75, 0.6574, 0.625, 0.6574, 0.625, 0.6574, 0.75, 0.6875, 0.625, 0.6875, 0.75, 0.6875, 0.75, 0.6875, 0.625, 0.625, 0.4676, 0.625, 0.4676, 0.625, 0.4676, 0.625, 0.4676, 0.625, 0.4676, 0.625, 0.4375, 0.625, 0.4375, 0.625, 0.4676, 0.625, 0.8125, 0.625, 0.7824, 0.625, 0.7824, 0.625, 0.8125, 0.6574, 0.625, 0.6574, 0.5, 0.6574, 0.5, 0.6574, 0.625, 0.625, 0.4676, 0.625, 0.4676, 0.625, 0.4676, 0.625, 0.4676, 0.6574, 0.625, 0.6574, 0.5, 0.6574, 0.5, 0.6574, 0.625, 0.6648, 0.625, 0.6601, 0.7047, 0.6597, 0.7009, 0.6614, 0.625, 0.6648, 0.625, 0.6778, 0.625, 0.6743, 0.6926, 0.6601, 0.7047, 0.625, 0.4676, 0.625, 0.4676, 0.625, 0.4676, 0.625, 0.4676, 0.6875, 0.5, 0.6875, 0.625, 0.6875, 0.625, 0.6875, 0.5, 0.625, 0.4676, 0.625, 0.4375, 0.625, 0.4375, 0.625, 0.4676, 0.625, 0.8125, 0.625, 0.7824, 0.625, 0.7824, 0.625, 0.8125, 0.6574, 0.625, 0.6574, 0.5, 0.6574, 0.5, 0.6574, 0.625, 0.6875, 0.625, 0.6875, 0.75, 0.6875, 0.75, 0.6875, 0.625, 0.625, 0.4676, 0.625, 0.4375, 0.625, 0.4375, 0.625, 0.4676, 0.625, 0.7824, 0.625, 0.7824, 0.625, 0.7824, 0.625, 0.7824, 0.6574, 0.75, 0.6574, 0.625, 0.6574, 0.625, 0.6574, 0.75, 0.6875, 0.5, 0.6875, 0.625, 0.6875, 0.625, 0.6875, 0.5, 0.6574, 0.625, 0.6574, 0.5, 0.6574, 0.5, 0.6574, 0.625, 0.625, 0.8125, 0.625, 0.7824, 0.625, 0.7824, 0.625, 0.8125, 0.6608, 0.5584, 0.6755, 0.5604, 0.6778, 0.625, 0.6648, 0.625, 0.6601, 0.7047, 0.6743, 0.6926, 0.6859, 0.7942, 0.6575, 0.795, 0.625, 0.7826, 0.625, 0.8103, 0.625, 0.8125, 0.625, 0.7824, 0.6875, 0.625, 0.6875, 0.75, 0.6875, 0.7484, 0.6875, 0.6282, 0.6875, 0.6282, 0.6875, 0.7484, 0.6743, 0.6926, 0.6778, 0.625, 0.6755, 0.5604, 0.6608, 0.5584, 0.6665, 0.5102, 0.6929, 0.5081, 0.625, 0.4375, 0.625, 0.4648, 0.625, 0.4676, 0.625, 0.4375, 0.6875, 0.5, 0.6875, 0.625, 0.6875, 0.6282, 0.6875, 0.5141, 0.6875, 0.5141, 0.6875, 0.6282, 0.6778, 0.625, 0.6755, 0.5604, 0.625, 0.4676, 0.625, 0.4676, 0.625, 0.4676, 0.625, 0.4676, 0.6579, 0.5153, 0.6584, 0.5166, 0.6608, 0.5584, 0.6601, 0.5665, 0.625, 0.7824, 0.625, 0.7824, 0.625, 0.7824, 0.625, 0.7826, 0.6575, 0.795, 0.6574, 0.75, 0.6597, 0.7009, 0.6601, 0.7047, 0.6574, 0.625, 0.6574, 0.5, 0.6574, 0.5169, 0.6574, 0.632, 0.6574, 0.632, 0.6574, 0.5169, 0.6601, 0.5665, 0.6614, 0.625, 0.6574, 0.75, 0.6574, 0.625, 0.6574, 0.632, 0.6574, 0.75, 0.6574, 0.75, 0.6574, 0.632, 0.6614, 0.625, 0.6597, 0.7009, 0.6608, 0.5584, 0.6648, 0.625, 0.6614, 0.625, 0.6601, 0.5665, 0.625, 0.8125, 0.625, 0.7824, 0.625, 0.7824, 0.625, 0.8125, 0.625, 0.4676, 0.625, 0.4375, 0.625, 0.4375, 0.625, 0.4676, 0.6875, 0.5, 0.6875, 0.625, 0.6875, 0.625, 0.6875, 0.5, 0.625, 0.4676, 0.625, 0.4676, 0.625, 0.4676, 0.625, 0.4676, 0.6875, 0.625, 0.6875, 0.75, 0.6875, 0.75, 0.6875, 0.625, 0.6574, 0.75, 0.6574, 0.625, 0.6574, 0.625, 0.6574, 0.75, 0.625, 0.7824, 0.625, 0.7824, 0.625, 0.7824, 0.625, 0.7824, 0.625, 0.4676, 0.625, 0.4676, 0.625, 0.4676, 0.625, 0.7779, 0.625, 0.7824, 0.625, 0.7824, 0.625, 0.7775, 0.625, 0.778, 0.625, 0.7689, 0.625, 0.7779, 0.625, 0.7775, 0.625, 0.7689, 0.6875, 0.625, 0.6875, 0.75, 0.6875, 0.75, 0.6875, 0.5, 0.6875, 0.625, 0.6875, 0.5, 0.7427, 0.6326, 0.7307, 0.75, 0.7307, 0.75, 0.7427, 0.6326, 0.6875, 0.75, 0.6875, 0.625, 0.6875, 0.625, 0.6875, 0.75, 0.6875, 0.625, 0.6875, 0.75, 0.6875, 0.75, 0.6875, 0.5, 0.6875, 0.625, 0.6875, 0.5, 0.625, 0.4375, 0.625, 0.3875, 0.625, 0.4047, 0.625, 0.4375, 0.7474, 0.75, 0.7427, 0.6326, 0.7427, 0.6326, 0.754, 0.7166, 0.625, 0.8125, 0.625, 0.8125, 0.625, 0.8125, 0.625, 0.8557, 0.625, 0.8125, 0.625, 0.8125, 0.625, 0.8557, 0.7203, 0.5, 0.7427, 0.6326, 0.7427, 0.6326, 0.7203, 0.5, 0.7203, 0.5, 0.7427, 0.6326, 0.7427, 0.6326, 0.7203, 0.5, 0.6875, 0.625, 0.6875, 0.5, 0.6875, 0.5, 0.6875, 0.625, 0.625, 0.4375, 0.625, 0.4047, 0.625, 0.4047, 0.625, 0.4375, 0.625, 0.8557, 0.625, 0.8125, 0.625, 0.8125, 0.625, 0.8557, 0.7203, 0.5, 0.7427, 0.6326, 0.7427, 0.6326, 0.7203, 0.5, 0.7427, 0.6326, 0.7307, 0.75, 0.7307, 0.75, 0.7427, 0.6326, 0.7427, 0.6326, 0.7307, 0.75, 0.7307, 0.75, 0.7427, 0.6326, 0.6875, 0.75, 0.6875, 0.625, 0.6875, 0.625, 0.6875, 0.75, 0.6875, 0.625, 0.6875, 0.5, 0.6875, 0.5, 0.6875, 0.625, 0.625, 0.4375, 0.625, 0.4047, 0.625, 0.4047, 0.625, 0.4375, 0.6875, 0.75, 0.6875, 0.625, 0.6875, 0.625, 0.6875, 0.75, 0.625, 0.4375, 0.625, 0.4047, 0.625, 0.4047, 0.625, 0.4375, 0.6875, 0.625, 0.6875, 0.5, 0.6875, 0.5, 0.6875, 0.625, 0.625, 0.8557, 0.625, 0.8125, 0.625, 0.8125, 0.625, 0.8557, 0.625, 0.4375, 0.625, 0.4047, 0.625, 0.4047, 0.625, 0.4375, 0.6875, 0.75, 0.6875, 0.625, 0.6875, 0.625, 0.6875, 0.75, 0.625, 0.8553, 0.625, 0.8129, 0.625, 0.8132, 0.625, 0.8549, 0.7427, 0.6334, 0.7307, 0.75, 0.7307, 0.75, 0.7426, 0.6342, 0.7427, 0.6326, 0.7307, 0.75, 0.7307, 0.75, 0.7427, 0.6326, 0.7203, 0.5, 0.7427, 0.6326, 0.7427, 0.6326, 0.7203, 0.5, 0.6875, 0.625, 0.6875, 0.5, 0.6875, 0.5, 0.6875, 0.625, 0.625, 0.8557, 0.625, 0.8125, 0.625, 0.8125, 0.625, 0.8557, 0.6875, 0.6258, 0.6875, 0.5019, 0.6875, 0.5037, 0.6875, 0.6267, 0.625, 0.4374, 0.625, 0.4052, 0.625, 0.4056, 0.625, 0.4374, 0.6875, 0.75, 0.6875, 0.6258, 0.6875, 0.6267, 0.6875, 0.75, 0.7207, 0.5022, 0.7427, 0.6334, 0.7426, 0.6342, 0.7211, 0.5045, 0.8125, 0.626, 0.8125, 0.7443, 0.8011, 0.7117, 0.8006, 0.6268, 0.7022, 0.627, 0.728, 0.6306, 0.718, 0.6998, 0.7061, 0.6976, 0.7211, 0.5045, 0.7426, 0.6342, 0.7421, 0.6393, 0.7235, 0.5188, 0.7235, 0.5188, 0.7421, 0.6393, 0.728, 0.6306, 0.7144, 0.558, 0.7144, 0.558, 0.7037, 0.5605, 0.6882, 0.5257, 0.7153, 0.5245, 0.625, 0.4086, 0.625, 0.4371, 0.625, 0.4374, 0.625, 0.4056, 0.7426, 0.6342, 0.7307, 0.75, 0.7307, 0.75, 0.7421, 0.6393, 0.7421, 0.6393, 0.7307, 0.75, 0.718, 0.6998, 0.728, 0.6306, 0.7061, 0.6976, 0.718, 0.6998, 0.724, 0.792, 0.6876, 0.7917, 0.625, 0.8156, 0.625, 0.8527, 0.625, 0.8549, 0.625, 0.8132, 0.7022, 0.627, 0.7061, 0.6976, 0.6875, 0.75, 0.6875, 0.6321, 0.6875, 0.6321, 0.6875, 0.75, 0.6875, 0.75, 0.6875, 0.6267, 0.7037, 0.5605, 0.7022, 0.627, 0.6875, 0.6321, 0.6875, 0.5156, 0.6875, 0.5156, 0.6875, 0.6321, 0.6875, 0.6267, 0.6875, 0.5037, 0.7037, 0.5605, 0.7144, 0.558, 0.728, 0.6306, 0.7022, 0.627, 0.7375, 0.5, 0.7427, 0.6326, 0.7203, 0.5, 0.7427, 0.6326, 0.7474, 0.75, 0.7307, 0.75, 0.754, 0.7166, 0.7427, 0.6326, 0.7427, 0.6326, 0.754, 0.7166, 0.8125, 0.625, 0.8125, 0.75, 0.8125, 0.75, 0.8125, 0.625, 0.7984, 0.5291, 0.7626, 0.5456, 0.7628, 0.4761, 0.8157, 0.4455, 0.625, 0.3875, 0.625, 0.3125, 0.625, 0.3125, 0.625, 0.3653, 0.8125, 0.625, 0.8125, 0.75, 0.8125, 0.75, 0.8125, 0.625, 0.8125, 0.5, 0.8125, 0.625, 0.8125, 0.625, 0.8125, 0.5, 0.625, 0.9375, 0.625, 0.917, 0.625, 0.9183, 0.625, 0.9375, 0.7427, 0.6326, 0.7558, 0.5326, 0.7558, 0.5326, 0.7427, 0.6326, 0.625, 0.3653, 0.625, 0.3125, 0.625, 0.3125, 0.625, 0.3653, 0.743, 0.6303, 0.7551, 0.5374, 0.7602, 0.5645, 0.7516, 0.6305, 0.7638, 0.7043, 0.7848, 0.7165, 0.7979, 0.7793, 0.766, 0.7611, 0.8125, 0.625, 0.8125, 0.75, 0.8125, 0.7443, 0.8125, 0.626, 0.7778, 0.6646, 0.7713, 0.6295, 0.7866, 0.6701, 0.7516, 0.6305, 0.7586, 0.6847, 0.7526, 0.706, 0.743, 0.6303, 0.625, 0.8914, 0.625, 0.9179, 0.625, 0.9183, 0.625, 0.8883, 0.7713, 0.6295, 0.7658, 0.6572, 0.7623, 0.6305, 0.743, 0.6303, 0.7526, 0.706, 0.754, 0.7166, 0.7427, 0.6326, 0.7427, 0.6326, 0.7558, 0.5326, 0.7551, 0.5374, 0.743, 0.6303, 0.7664, 0.5991, 0.7713, 0.6295, 0.7623, 0.6305, 0.8125, 0.5, 0.8125, 0.625, 0.8125, 0.626, 0.8125, 0.5079, 0.7664, 0.5991, 0.7825, 0.597, 0.7856, 0.6279, 0.7713, 0.6295, 0.625, 0.3157, 0.625, 0.3638, 0.625, 0.3653, 0.625, 0.3125, 0.8125, 0.625, 0.8125, 0.75, 0.8125, 0.75, 0.8125, 0.625, 0.625, 0.3653, 0.625, 0.3125, 0.625, 0.3125, 0.625, 0.3653, 0.7427, 0.6326, 0.7558, 0.5326, 0.7558, 0.5326, 0.7427, 0.6326, 0.625, 0.9375, 0.625, 0.9159, 0.625, 0.917, 0.625, 0.9375, 0.8125, 0.5, 0.8125, 0.625, 0.8125, 0.625, 0.8125, 0.5, 0.754, 0.7166, 0.7427, 0.6326, 0.7427, 0.6326, 0.754, 0.7166, 0.7866, 0.6701, 0.7856, 0.6279, 0.8006, 0.6268, 0.8011, 0.7117, 0.7658, 0.6572, 0.7778, 0.6646, 0.7848, 0.7165, 0.7638, 0.7043, 0.7623, 0.6305, 0.7658, 0.6572, 0.7586, 0.6847, 0.7516, 0.6305, 0.7664, 0.5991, 0.7623, 0.6305, 0.7516, 0.6305, 0.7602, 0.5645, 0.7856, 0.6279, 0.7825, 0.597, 0.7987, 0.5484, 0.8006, 0.6268, 0.7825, 0.597, 0.7664, 0.5991, 0.7626, 0.5456, 0.7984, 0.5291, 0.8125, 0.5079, 0.8125, 0.626, 0.8006, 0.6268, 0.7987, 0.5484, 0.625, 0.9057, 0.625, 0.9033, 0.625, 0.8739, 0.625, 0.8724, 0.625, 0.9159, 0.625, 0.9057, 0.625, 0.8724, 0.625, 0.8883, 0.625, 0.6876, 0.5955, 0.6374, 0.5971, 0.5594, 0.625, 0.625, 0.5692, 0.6729, 0.5955, 0.6374, 0.5941, 0.7008, 0.5699, 0.75, 0.8517, 0.6979, 0.8682, 0.689, 0.875, 0.75, 0.8472, 0.75, 0.87, 0.625, 0.8672, 0.5425, 0.875, 0.5152, 0.875, 0.625, 0.8682, 0.689, 0.87, 0.625, 0.875, 0.625, 0.875, 0.7469, 0.8672, 0.5425, 0.8455, 0.543, 0.8375, 0.5, 0.875, 0.5, 0.8455, 0.543, 0.8508, 0.625, 0.8457, 0.625, 0.833, 0.5, 0.8508, 0.625, 0.8517, 0.6979, 0.8447, 0.75, 0.8457, 0.625, 0.625, 1.0, 0.625, 0.9697, 0.625, 0.9697, 0.625, 1.0, 0.625, 0.25, 0.625, 0.125, 0.625, 0.125, 0.625, 0.25, 0.8457, 0.625, 0.833, 0.5, 0.833, 0.5, 0.8457, 0.625, 0.8447, 0.75, 0.8457, 0.625, 0.8457, 0.625, 0.8447, 0.75, 0.625, 0.292, 0.625, 0.25, 0.625, 0.25, 0.625, 0.292, 0.625, 0.125, 0.625, 0.0, 0.625, 0.0, 0.625, 0.125, 0.625, 1.0, 0.625, 0.9697, 0.625, 0.9697, 0.625, 1.0, 0.625, 0.25, 0.625, 0.125, 0.625, 0.125, 0.625, 0.25, 0.8457, 0.625, 0.833, 0.5, 0.833, 0.5, 0.8457, 0.625, 0.8447, 0.75, 0.8457, 0.625, 0.8457, 0.625, 0.8447, 0.75, 0.625, 0.292, 0.625, 0.25, 0.625, 0.25, 0.625, 0.292, 0.625, 0.125, 0.625, 0.0, 0.625, 0.0, 0.625, 0.125, 0.625, 0.9006, 0.625, 0.9375, 0.6104, 0.9375, 0.6104, 0.9375, 0.625, 0.9375, 0.625, 0.9697, 0.6104, 0.9375, 0.5953, 0.9375, 0.625, 0.9006, 0.625, 0.75, 0.625, 0.6876, 0.625, 0.625, 0.625, 0.625, 0.5692, 0.6729, 0.5446, 0.625, 0.5689, 0.625, 0.7203, 0.5, 0.7427, 0.6326, 0.7427, 0.6334, 0.7207, 0.5022, 0.6875, 0.75, 0.6875, 0.625, 0.6875, 0.6258, 0.6875, 0.75, 0.625, 0.4375, 0.625, 0.4047, 0.625, 0.4052, 0.625, 0.4374, 0.6875, 0.625, 0.6875, 0.5, 0.6875, 0.5019, 0.6875, 0.6258, 0.7427, 0.6326, 0.7307, 0.75, 0.7307, 0.75, 0.7427, 0.6334, 0.625, 0.8557, 0.625, 0.8125, 0.625, 0.8129, 0.625, 0.8553, 0.7979, 0.7793, 0.7848, 0.7165, 0.803, 0.7272, 0.82, 0.7918, 0.625, 0.9183, 0.625, 0.9179, 0.625, 0.9362, 0.625, 0.9375, 0.625, 0.917, 0.625, 0.9159, 0.625, 0.8883, 0.625, 0.8883, 0.7848, 0.7165, 0.7778, 0.6646, 0.7866, 0.6701, 0.803, 0.7272, 0.625, 0.9183, 0.625, 0.917, 0.625, 0.8883, 0.625, 0.8883, 0.625, 0.4676, 0.625, 0.4676, 0.625, 0.4676, 0.625, 0.4676, 0.625, 0.4676, 0.625, 0.4676, 0.5446, 0.3125, 0.5772, 0.2957, 0.6131, 0.2772, 0.5825, 0.3252, 0.5772, 0.2957, 0.5827, 0.25, 0.625, 0.25, 0.6131, 0.2772, 0.5446, 0.3904, 0.5825, 0.3252, 0.5727, 0.375, 0.6009, 0.375, 0.5955, 0.3125, 0.6074, 0.3125, 0.625, 0.8739, 0.625, 0.9033, 0.625, 0.9006, 0.625, 0.875, 0.625, 0.8125, 0.625, 0.778, 0.625, 0.7824, 0.625, 0.8125, 0.625, 0.8739, 0.625, 0.8125, 0.625, 0.8125, 0.625, 0.8724, 0.3836, 0.5929, 0.3836, 0.75, 0.3836, 0.4794, 0.3836, 0.375, 0.3836, 0.4375, 0.3836, 0.4794, 0.3836, 0.5, 0.3836, 0.5929, 0.3836, 0.4794, 0.3836, 0.25, 0.3836, 0.3125, 0.3836, 0.4794, 0.3836, 0.4375, 0.3836, 0.4676, 0.3836, 0.4794, 0.3836, 0.7824, 0.3836, 0.8125, 0.3836, 0.4794, 0.3836, 0.4676, 0.3836, 0.5, 0.3836, 0.4794, 0.3836, 0.875, 0.3836, 0.9375, 0.3836, 0.4794, 0.3836, 0.75, 0.3836, 0.7824, 0.3836, 0.4794, 0.5446, 1.0, 0.5446, 0.9375, 0.5699, 0.9375, 0.625, 0.7824, 0.625, 0.7779, 0.625, 0.75, 0.625, 0.75, 0.5446, 0.25, 0.5446, 0.125, 0.5827, 0.25, 0.625, 0.9876, 0.625, 1.0, 0.5446, 1.0, 0.5699, 0.9375, 0.5827, 0.25, 0.5446, 0.125, 0.625, 0.125, 0.625, 0.25, 0.625, 0.5, 0.625, 0.552, 0.625, 0.4676, 0.625, 0.552, 0.625, 0.4967, 0.625, 0.4676, 0.625, 1.0, 0.625, 1.0, 0.625, 0.9876, 0.625, 0.9876, 0.625, 0.9697, 0.625, 0.9697, 0.625, 0.292, 0.625, 0.292, 0.6131, 0.2772, 0.625, 0.7779, 0.625, 0.7689, 0.625, 0.75, 0.625, 0.25, 0.625, 0.292, 0.6131, 0.2772, 0.625, 0.25, 0.625, 0.8125, 0.625, 0.8125, 0.625, 0.7824, 0.625, 0.7824, 0.625, 0.7824, 0.625, 0.8125, 0.625, 0.7824, 0.625, 0.7824, 0.625, 0.7779, 0.625, 0.7824, 0.625, 0.7775, 0.625, 0.7779, 0.7658, 0.6572, 0.7713, 0.6295, 0.7778, 0.6646, 0.7713, 0.6295, 0.7856, 0.6279, 0.7866, 0.6701, 0.625, 0.9375, 0.625, 0.9006, 0.625, 0.9033, 0.625, 0.9375, 0.3849, 0.5, 0.3849, 0.5929, 0.3836, 0.5929, 0.3836, 0.5, 0.3849, 0.5929, 0.3849, 0.75, 0.3836, 0.75, 0.3836, 0.5929, 0.3849, 0.7824, 0.3849, 0.8125, 0.3836, 0.8125, 0.3836, 0.7824, 0.3849, 0.9375, 0.3849, 1.0, 0.3836, 1.0, 0.3836, 0.9375, 0.3849, 0.375, 0.3849, 0.4375, 0.3836, 0.4375, 0.3836, 0.375, 0.3849, 0.4375, 0.3849, 0.4676, 0.3836, 0.4676, 0.3836, 0.4375, 0.3849, 0.4676, 0.3849, 0.5, 0.3836, 0.5, 0.3836, 0.4676, 0.3849, 0.3125, 0.3849, 0.375, 0.3836, 0.375, 0.3836, 0.3125, 0.3849, 0.875, 0.3849, 0.9375, 0.3836, 0.9375, 0.3836, 0.875, 0.3849, 0.0, 0.3849, 0.125, 0.3836, 0.125, 0.3836, 0.0, 0.3849, 0.125, 0.3849, 0.25, 0.3836, 0.25, 0.3836, 0.125, 0.3849, 0.75, 0.3849, 0.7824, 0.3836, 0.7824, 0.3836, 0.75, 0.3849, 0.25, 0.3849, 0.3125, 0.3836, 0.3125, 0.3836, 0.25, 0.3849, 0.8125, 0.3849, 0.875, 0.3836, 0.875, 0.3836, 0.8125])
me_cube.materials.append(mat_material)
me_cube.use_remesh_preserve_volume = False
me_cube.use_remesh_preserve_attributes = False
me_cube.use_mirror_vertex_groups = False
me_cube.update()
me_cylinder = bpy.data.meshes.new('Cylinder')
me_cylinder.from_pydata([(-0.3226, -0.6699, 0.25), (-0.5813, -0.4636, 0.25), (-0.7249, -0.1655, 0.25), (-0.7249, 0.1655, 0.25), (-0.5813, 0.4636, 0.25), (-0.3226, 0.6699, 0.25), (-0.4339, -0.901, 0.3), (-0.7818, -0.6235, 0.3), (-0.9749, -0.2225, 0.3), (-0.9749, 0.2225, 0.3), (-0.7818, 0.6235, 0.3), (-0.3282, 1.004, 0.317), (-0.4339, -0.901, -0.3), (-0.7818, -0.6235, -0.3), (-0.3941, -0.8183, 0.3443), (-0.7101, -0.5663, 0.3332), (-0.8855, -0.2021, 0.3288), (-0.8855, 0.2021, 0.3442), (-0.7101, 0.5663, 0.3271), (-0.3941, 0.8183, 0.4655), (-0.3075, 0.7155, 0.4511), (-0.6017, 0.5126, 0.32), (-0.7686, 0.1882, 0.3246), (-0.7915, -0.1693, 0.3133), (-0.6273, -0.4954, 0.3155), (-0.3565, -0.7274, 0.3223), (-0.1638, 0.7196, 0.25), (-0.2, 0.8626, 0.5852), (-0.1529, 0.7725, 0.4466), (-0.2136, 1.004, 0.4978), (-0.3226, -0.6699, -0.25), (-0.5813, -0.4636, -0.25), (-0.7249, -0.1655, -0.25), (-0.7249, 0.1655, -0.25), (-0.5813, 0.4636, -0.25), (-0.3226, 0.6699, -0.25), (-0.4339, -0.901, 0.0), (-0.7818, -0.6235, 0.0), (-0.9749, -0.2225, 0.0), (-0.9749, 0.2225, 0.0), (-0.7818, 0.6235, 0.0), (-0.5469, 1.004, -0.01035), (-0.4339, -0.901, -0.3), (-0.7818, -0.6235, -0.3), (-0.9749, -0.2225, -0.3), (-0.9749, 0.2225, -0.3), (-0.7818, 0.6235, -0.3), (-0.3227, 1.004, -0.3339), (-0.4339, -0.901, 0.3), (-0.7818, -0.6235, 0.3), (-0.3941, -0.8183, -0.3443), (-0.7101, -0.5663, -0.3332), (-0.8855, -0.2021, -0.3288), (-0.8855, 0.2021, -0.3442), (-0.7101, 0.5663, -0.3271), (-0.3941, 0.8183, -0.4655), (-0.3075, 0.7155, -0.4511), (-0.6017, 0.5126, -0.32), (-0.7686, 0.1882, -0.3246), (-0.7915, -0.1693, -0.3133), (-0.6273, -0.4954, -0.3155), (-0.3565, -0.7274, -0.3223), (-0.2202, 1.004, 0.0), (-0.1638, 0.7062, -0.25), (-0.2, 0.8626, -0.5852), (-0.1529, 0.7591, -0.4466), (-0.205, 1.004, -0.5127), (-0.4339, 0.901, 0.4599), (-0.2202, 0.9646, 0.5941), (-0.4339, 0.901, -0.4599), (-0.2202, 0.9497, -0.5941), (-0.4267, 1.004, 0.1668), (-0.4237, 1.004, -0.1854), (0.3226, -0.6699, 0.25), (0.5813, -0.4636, 0.25), (0.7249, -0.1655, 0.25), (0.7249, 0.1655, 0.25), (0.5813, 0.4636, 0.25), (0.3226, 0.6699, 0.25), (0.4339, -0.901, 0.3), (0.7818, -0.6235, 0.3), (0.9749, -0.2225, 0.3), (0.9749, 0.2225, 0.3), (0.7818, 0.6235, 0.3), (0.3282, 1.004, 0.317), (0.4339, -0.901, -0.3), (0.7818, -0.6235, -0.3), (0.3941, -0.8183, 0.3443), (0.7101, -0.5663, 0.3332), (0.8855, -0.2021, 0.3288), (0.8855, 0.2021, 0.3442), (0.7101, 0.5663, 0.3271), (0.3941, 0.8183, 0.4655), (0.0, 0.7826, 0.442), (0.3075, 0.7155, 0.4511), (0.6017, 0.5126, 0.32), (0.7686, 0.1882, 0.3246), (0.7915, -0.1693, 0.3133), (0.6273, -0.4954, 0.3155), (0.3565, -0.7274, 0.3223), (0.0, -0.8157, 0.3062), (0.1638, 0.7196, 0.25), (0.2, 0.8626, 0.5852), (0.1529, 0.7725, 0.4466), (0.2136, 1.004, 0.4978), (0.0, 0.7436, 0.25), (0.0, -0.7436, 0.25), (0.0, -1.0, 0.3), (0.0, 1.004, 0.5412), (0.0, -1.0, -0.3), (0.0, -0.9083, 0.3228), (0.0, 0.8963, 0.6268), (0.3226, -0.6699, -0.25), (0.5813, -0.4636, -0.25), (0.7249, -0.1655, -0.25), (0.7249, 0.1655, -0.25), (0.5813, 0.4636, -0.25), (0.3226, 0.6699, -0.25), (0.4339, -0.901, 0.0), (0.7818, -0.6235, 0.0), (0.9749, -0.2225, 0.0), (0.9749, 0.2225, 0.0), (0.7818, 0.6235, 0.0), (0.5469, 1.004, -0.01035), (0.4339, -0.901, -0.3), (0.7818, -0.6235, -0.3), (0.9749, -0.2225, -0.3), (0.9749, 0.2225, -0.3), (0.7818, 0.6235, -0.3), (0.3227, 1.004, -0.3339), (0.4339, -0.901, 0.3), (0.7818, -0.6235, 0.3), (0.3941, -0.8183, -0.3443), (0.7101, -0.5663, -0.3332), (0.8855, -0.2021, -0.3288), (0.8855, 0.2021, -0.3442), (0.7101, 0.5663, -0.3271), (0.3941, 0.8183, -0.4655), (0.0, 0.804, -0.442), (0.3075, 0.7155, -0.4511), (0.6017, 0.5126, -0.32), (0.7686, 0.1882, -0.3246), (0.7915, -0.1693, -0.3133), (0.6273, -0.4954, -0.3155), (0.3565, -0.7274, -0.3223), (0.0, -0.8157, -0.3062), (0.2202, 1.004, 0.0), (0.1638, 0.7062, -0.25), (0.2, 0.8626, -0.5852), (0.1529, 0.7591, -0.4466), (0.205, 1.004, -0.5127), (0.0, 0.7436, -0.25), (0.0, -0.7436, -0.25), (0.0, 1.004, 0.0), (0.0, -1.0, 0.0), (0.0, -1.0, -0.3), (0.0, 1.004, -0.5526), (0.0, -1.0, 0.3), (0.0, -0.9083, -0.3228), (0.0, 0.9083, -0.6268), (0.4339, 0.901, 0.4599), (0.2202, 0.9646, 0.5941), (0.0, 0.9691, 0.627), (0.4339, 0.901, -0.4599), (0.2202, 0.9497, -0.5941), (0.0, 1.0, -0.6276), (0.4267, 1.004, 0.1668), (0.4237, 1.004, -0.1854), (-0.5071, 1.004, 0.1993), (-0.4602, 1.004, -0.009609), (-0.1799, 1.004, 0.4179), (-0.39, 1.004, 0.3777), (0.0, 1.004, 0.4545), (-0.5035, 1.004, -0.2193), (-0.1723, 1.004, -0.4325), (-0.3834, 1.004, -0.3957), (0.0, 1.004, -0.466), (0.5071, 1.004, 0.1993), (0.4602, 1.004, -0.009609), (0.1799, 1.004, 0.4179), (0.39, 1.004, 0.3777), (0.5035, 1.004, -0.2193), (0.1723, 1.004, -0.4325), (0.3834, 1.004, -0.3957), (-0.5071, 1.054, 0.1993), (-0.5469, 1.054, -0.01035), (-0.2136, 1.054, 0.4978), (-0.39, 1.054, 0.3777), (0.0, 1.054, 0.5412), (-0.5035, 1.054, -0.2193), (-0.205, 1.054, -0.5127), (-0.3834, 1.054, -0.3957), (0.0, 1.054, -0.5526), (0.5071, 1.054, 0.1993), (0.5469, 1.054, -0.01035), (0.2136, 1.054, 0.4978), (0.39, 1.054, 0.3777), (0.5035, 1.054, -0.2193), (0.205, 1.054, -0.5127), (0.3834, 1.054, -0.3957), (-0.4267, 1.054, 0.1668), (-0.4602, 1.054, -0.009609), (-0.1799, 1.054, 0.4179), (-0.3282, 1.054, 0.317), (0.0, 1.054, 0.4545), (-0.4237, 1.054, -0.1854), (-0.1723, 1.054, -0.4325), (-0.3227, 1.054, -0.3339), (0.0, 1.054, -0.466), (0.4267, 1.054, 0.1668), (0.4602, 1.054, -0.009609), (0.1799, 1.054, 0.4179), (0.3282, 1.054, 0.317), (0.4237, 1.054, -0.1854), (0.1723, 1.054, -0.4325), (0.3227, 1.054, -0.3339), (0.04094, 0.9071, 0.6183), (0.04351, 0.9507, 0.6205), (-0.0381, 0.9076, 0.6188), (-0.04019, 0.9508, 0.6211), (0.0571, 0.8867, 0.6149), (0.06165, 0.9678, 0.6178), (-0.05446, 0.8871, 0.6155), (-0.05814, 0.9679, 0.6183), (-0.0053, 0.8549, 0.6324), (0.007357, 1.004, 0.6377), (0.06244, 0.8867, 0.633), (0.06877, 0.9612, 0.6356), (-0.06671, 0.8976, 0.6345), (-0.06038, 0.9721, 0.6372), (-0.0053, 0.8549, 0.6697), (0.007357, 1.004, 0.6751), (0.06244, 0.8867, 0.6703), (0.06877, 0.9612, 0.673), (-0.06671, 0.8976, 0.6718), (-0.06038, 0.9721, 0.6745)], [], [(154, 107, 6, 36), (36, 6, 7, 37), (37, 7, 8, 38), (38, 8, 9, 39), (39, 9, 10, 40), (62, 170, 172, 153), (3, 2, 32, 33), (12, 36, 37, 13), (109, 154, 36, 12), (110, 14, 6, 107), (14, 15, 7, 6), (15, 16, 8, 7), (16, 17, 9, 8), (17, 18, 10, 9), (18, 19, 67, 10), (27, 222, 223, 68), (93, 111, 222), (21, 20, 19, 18), (22, 21, 18, 17), (23, 22, 17, 16), (24, 23, 16, 15), (25, 24, 15, 14), (100, 25, 14, 110), (26, 105, 93, 28), (4, 5, 20, 21), (3, 4, 21, 22), (2, 3, 22, 23), (1, 2, 23, 24), (0, 1, 24, 25), (106, 0, 25, 100), (5, 26, 28, 20), (20, 28, 27, 19), (19, 27, 68, 67), (11, 170, 62), (154, 36, 42, 155), (36, 37, 43, 42), (37, 38, 44, 43), (38, 39, 45, 44), (39, 40, 46, 45), (62, 153, 176, 174), (48, 49, 37, 36), (157, 48, 36, 154), (158, 155, 42, 50), (50, 42, 43, 51), (51, 43, 44, 52), (52, 44, 45, 53), (53, 45, 46, 54), (54, 46, 69, 55), (64, 70, 165, 159), (65, 64, 159, 138), (57, 54, 55, 56), (58, 53, 54, 57), (59, 52, 53, 58), (60, 51, 52, 59), (61, 50, 51, 60), (145, 158, 50, 61), (63, 65, 138, 151), (34, 57, 56, 35), (33, 58, 57, 34), (32, 59, 58, 33), (31, 60, 59, 32), (30, 61, 60, 31), (152, 145, 61, 30), (35, 56, 65, 63), (56, 55, 64, 65), (55, 69, 70, 64), (62, 47, 72), (171, 168, 10, 67), (29, 171, 67, 68), (41, 173, 46, 40), (175, 66, 70, 69), (66, 156, 165, 70), (10, 168, 41, 40), (46, 173, 175, 69), (154, 118, 79, 107), (118, 119, 80, 79), (119, 120, 81, 80), (120, 121, 82, 81), (121, 122, 83, 82), (146, 153, 172, 179), (78, 101, 147, 117), (85, 86, 119, 118), (109, 85, 118, 154), (110, 107, 79, 87), (87, 79, 80, 88), (88, 80, 81, 89), (89, 81, 82, 90), (90, 82, 83, 91), (91, 83, 160, 92), (102, 161, 221, 220), (220, 111, 93), (95, 91, 92, 94), (96, 90, 91, 95), (97, 89, 90, 96), (98, 88, 89, 97), (99, 87, 88, 98), (100, 110, 87, 99), (101, 103, 93, 105), (77, 95, 94, 78), (76, 96, 95, 77), (75, 97, 96, 76), (74, 98, 97, 75), (73, 99, 98, 74), (106, 100, 99, 73), (78, 94, 103, 101), (94, 92, 102, 103), (92, 160, 161, 102), (146, 84, 166), (154, 155, 124, 118), (118, 124, 125, 119), (119, 125, 126, 120), (120, 126, 127, 121), (121, 127, 128, 122), (146, 182, 176, 153), (130, 118, 119, 131), (157, 154, 118, 130), (158, 132, 124, 155), (132, 133, 125, 124), (133, 134, 126, 125), (134, 135, 127, 126), (135, 136, 128, 127), (136, 137, 163, 128), (148, 159, 165, 164), (149, 138, 159, 148), (140, 139, 137, 136), (141, 140, 136, 135), (142, 141, 135, 134), (143, 142, 134, 133), (144, 143, 133, 132), (145, 144, 132, 158), (147, 151, 138, 149), (116, 117, 139, 140), (115, 116, 140, 141), (114, 115, 141, 142), (113, 114, 142, 143), (112, 113, 143, 144), (152, 112, 144, 145), (117, 147, 149, 139), (139, 149, 148, 137), (137, 148, 164, 163), (129, 182, 146), (180, 160, 83, 177), (104, 161, 160, 180), (123, 122, 128, 181), (183, 163, 164, 150), (150, 164, 165, 156), (83, 122, 123, 177), (128, 163, 183, 181), (172, 170, 202, 204), (129, 167, 213, 215), (123, 181, 197, 194), (170, 11, 203, 202), (156, 66, 190, 192), (166, 84, 212, 209), (108, 104, 195, 188), (71, 169, 201, 200), (66, 175, 191, 190), (176, 182, 214, 208), (104, 180, 196, 195), (173, 41, 185, 189), (182, 129, 215, 214), (177, 123, 194, 193), (29, 108, 188, 186), (167, 178, 210, 213), (200, 201, 185, 184), (202, 203, 187, 186), (204, 202, 186, 188), (201, 205, 189, 185), (207, 206, 190, 191), (206, 208, 192, 190), (203, 200, 184, 187), (205, 207, 191, 189), (210, 209, 193, 194), (212, 211, 195, 196), (211, 204, 188, 195), (213, 210, 194, 197), (214, 215, 199, 198), (208, 214, 198, 192), (209, 212, 196, 193), (215, 213, 197, 199), (183, 150, 198, 199), (169, 72, 205, 201), (150, 156, 192, 198), (47, 174, 206, 207), (174, 176, 208, 206), (11, 71, 200, 203), (72, 47, 207, 205), (168, 171, 187, 184), (178, 166, 209, 210), (180, 177, 193, 196), (175, 173, 189, 191), (84, 179, 211, 212), (41, 168, 184, 185), (181, 183, 199, 197), (179, 172, 204, 211), (171, 29, 186, 187), (218, 111, 224, 228), (219, 218, 228, 229), (216, 111, 220), (162, 217, 221), (217, 216, 220, 221), (111, 218, 222), (219, 162, 223), (218, 219, 223, 222), (228, 224, 230, 234), (229, 228, 234, 235), (217, 162, 225, 227), (162, 219, 229, 225), (216, 217, 227, 226), (111, 216, 226, 224), (232, 233, 231, 230), (235, 234, 230, 231), (227, 225, 231, 233), (225, 229, 235, 231), (226, 227, 233, 232), (224, 226, 232, 230), (105, 26, 63, 151), (4, 3, 33, 34), (106, 73, 112, 152), (5, 4, 34, 35), (73, 74, 113, 112), (26, 5, 35, 63), (74, 75, 114, 113), (75, 76, 115, 114), (0, 106, 152, 30), (101, 105, 151, 147), (76, 77, 116, 115), (1, 0, 30, 31), (77, 78, 117, 116), (2, 1, 31, 32), (103, 102, 220, 93), (62, 169, 71), (71, 11, 62), (72, 169, 62), (62, 174, 47), (162, 108, 223), (221, 161, 104, 108), (29, 68, 223, 108), (166, 178, 146), (146, 179, 84), (146, 178, 167), (167, 129, 146), (108, 162, 221), (28, 93, 222, 27)])
me_cylinder.polygons.foreach_set('use_smooth', [True] * 244)
me_cylinder.polygons.foreach_set('material_index', [0, 0, 0, 0, 0, 1, 0, 0, 0, 0, 0, 0, 0, 0, 0, 0, 0, 0, 0, 0, 0, 0, 0, 0, 0, 0, 0, 0, 0, 0, 0, 0, 0, 1, 0, 0, 0, 0, 0, 1, 0, 0, 0, 0, 0, 0, 0, 0, 0, 0, 0, 0, 0, 0, 0, 0, 0, 0, 0, 0, 0, 0, 0, 0, 0, 0, 1, 0, 0, 0, 0, 0, 0, 0, 0, 0, 0, 0, 0, 1, 0, 0, 0, 0, 0, 0, 0, 0, 0, 0, 0, 0, 0, 0, 0, 0, 0, 0, 0, 0, 0, 0, 0, 0, 0, 0, 0, 1, 0, 0, 0, 0, 0, 1, 0, 0, 0, 0, 0, 0, 0, 0, 0, 0, 0, 0, 0, 0, 0, 0, 0, 0, 0, 0, 0, 0, 0, 0, 0, 0, 1, 0, 0, 0, 0, 0, 0, 0, 0, 0, 0, 0, 0, 0, 0, 0, 0, 0, 0, 0, 0, 0, 0, 0, 0, 0, 0, 0, 0, 0, 0, 0, 0, 0, 0, 0, 0, 0, 0, 0, 0, 0, 0, 0, 0, 0, 0, 0, 0, 0, 0, 0, 0, 0, 0, 0, 0, 0, 0, 0, 0, 0, 0, 0, 0, 0, 0, 0, 0, 0, 0, 0, 0, 0, 0, 0, 0, 0, 0, 0, 0, 0, 0, 0, 0, 0, 0, 0, 0, 0, 0, 1, 1, 1, 1, 0, 0, 0, 1, 1, 1, 1, 0, 0])
_k = set([(10, 40), (40, 46), (83, 122), (122, 128)])
me_cylinder.attributes.new('sharp_edge', 'BOOLEAN', 'EDGE').data.foreach_set('value', [ (min(e.vertices), max(e.vertices)) in _k for e in me_cylinder.edges])
_uv = me_cylinder.uv_layers.new(name='UVMap')
_uv.uv.foreach_set('vector', [0.5, 0.75, 0.5, 1.0, 0.4286, 1.0, 0.4286, 0.75, 0.4286, 0.75, 0.4286, 1.0, 0.3571, 1.0, 0.3571, 0.75, 0.3571, 0.75, 0.3571, 1.0, 0.2857, 1.0, 0.2857, 0.75, 0.2857, 0.75, 0.2857, 1.0, 0.2143, 1.0, 0.2143, 0.75, 0.2143, 0.75, 0.2143, 1.0, 0.1429, 1.0, 0.1429, 0.75, 0.0324, 0.75, 0.02552, 0.9171, -1.341e-07, 0.9215, -1.341e-07, 0.75, 0.07635, 0.2898, 0.07644, 0.2104, 0.07644, 0.2104, 0.07635, 0.2898, 0.4286, 0.5, 0.4286, 0.75, 0.3571, 0.75, 0.3571, 0.5, 0.5, 0.5, 0.5, 0.75, 0.4286, 0.75, 0.4286, 0.5, 0.2539, 0.0329, 0.1559, 0.05372, 0.1459, 0.03377, 0.2541, 0.01093, 0.1559, 0.05372, 0.0798, 0.1141, 0.06236, 0.1004, 0.1459, 0.03377, 0.0798, 0.1141, 0.03763, 0.2015, 0.01602, 0.1966, 0.06236, 0.1004, 0.03763, 0.2015, 0.0376, 0.2985, 0.01602, 0.3034, 0.01602, 0.1966, 0.0376, 0.2985, 0.07968, 0.3859, 0.06236, 0.3996, 0.01602, 0.3034, 0.07968, 0.3859, 0.1555, 0.4464, 0.1459, 0.4662, 0.06236, 0.3996, 0.2021, 0.4571, 0.2371, 0.465, 0.236, 0.4868, 0.1971, 0.4779, 0.2504, 0.4486, 0.2502, 0.468, 0.2371, 0.465, 0.09496, 0.3738, 0.1641, 0.4289, 0.1555, 0.4464, 0.07968, 0.3859, 0.05664, 0.2942, 0.09496, 0.3738, 0.07968, 0.3859, 0.0376, 0.2985, 0.0567, 0.2059, 0.05664, 0.2942, 0.0376, 0.2985, 0.03763, 0.2015, 0.09519, 0.1263, 0.0567, 0.2059, 0.03763, 0.2015, 0.0798, 0.1141, 0.1648, 0.07133, 0.09519, 0.1263, 0.0798, 0.1141, 0.1559, 0.05372, 0.2537, 0.05229, 0.1648, 0.07133, 0.1559, 0.05372, 0.2539, 0.0329, 0.2111, 0.4196, 0.2505, 0.4286, 0.2504, 0.4486, 0.2066, 0.4386, 0.1108, 0.3613, 0.1729, 0.4109, 0.1641, 0.4289, 0.09496, 0.3738, 0.07635, 0.2898, 0.1108, 0.3613, 0.09496, 0.3738, 0.05664, 0.2942, 0.07644, 0.2104, 0.07635, 0.2898, 0.05664, 0.2942, 0.0567, 0.2059, 0.1111, 0.1389, 0.07644, 0.2104, 0.0567, 0.2059, 0.09519, 0.1263, 0.1741, 0.08955, 0.1111, 0.1389, 0.09519, 0.1263, 0.1648, 0.07133, 0.2536, 0.07236, 0.1741, 0.08955, 0.1648, 0.07133, 0.2537, 0.05229, 0.1729, 0.4109, 0.2111, 0.4196, 0.2066, 0.4386, 0.1641, 0.4289, 0.1641, 0.4289, 0.2066, 0.4386, 0.2021, 0.4571, 0.1555, 0.4464, 0.1555, 0.4464, 0.2021, 0.4571, 0.1971, 0.4779, 0.1459, 0.4662, 0.04801, 0.8895, 0.02552, 0.9171, 0.0324, 0.75, 0.5, 0.75, 0.4286, 0.75, 0.4286, 1.0, 0.5, 1.0, 0.4286, 0.75, 0.3571, 0.75, 0.3571, 1.0, 0.4286, 1.0, 0.3571, 0.75, 0.2857, 0.75, 0.2857, 1.0, 0.3571, 1.0, 0.2857, 0.75, 0.2143, 0.75, 0.2143, 1.0, 0.2857, 1.0, 0.2143, 0.75, 0.1429, 0.75, 0.1429, 1.0, 0.2143, 1.0, 0.0324, 0.75, -1.341e-07, 0.75, -1.341e-07, 0.9188, 0.02528, 0.9202, 0.4286, 0.5, 0.3571, 0.5, 0.3571, 0.75, 0.4286, 0.75, 0.5, 0.5, 0.4286, 0.5, 0.4286, 0.75, 0.5, 0.75, 0.2539, 0.0329, 0.2541, 0.01093, 0.1459, 0.03377, 0.1559, 0.05372, 0.1559, 0.05372, 0.1459, 0.03377, 0.06236, 0.1004, 0.0798, 0.1141, 0.0798, 0.1141, 0.06236, 0.1004, 0.01602, 0.1966, 0.03763, 0.2015, 0.03763, 0.2015, 0.01602, 0.1966, 0.01602, 0.3034, 0.0376, 0.2985, 0.0376, 0.2985, 0.01602, 0.3034, 0.06236, 0.3996, 0.07968, 0.3859, 0.07968, 0.3859, 0.06236, 0.3996, 0.1459, 0.4662, 0.1555, 0.4464, 0.2021, 0.4571, 0.1971, 0.4779, 0.25, 0.49, 0.2502, 0.468, 0.2066, 0.4386, 0.2021, 0.4571, 0.2502, 0.468, 0.2504, 0.4486, 0.09496, 0.3738, 0.07968, 0.3859, 0.1555, 0.4464, 0.1641, 0.4289, 0.05664, 0.2942, 0.0376, 0.2985, 0.07968, 0.3859, 0.09496, 0.3738, 0.0567, 0.2059, 0.03763, 0.2015, 0.0376, 0.2985, 0.05664, 0.2942, 0.09519, 0.1263, 0.0798, 0.1141, 0.03763, 0.2015, 0.0567, 0.2059, 0.1648, 0.07133, 0.1559, 0.05372, 0.0798, 0.1141, 0.09519, 0.1263, 0.2537, 0.05229, 0.2539, 0.0329, 0.1559, 0.05372, 0.1648, 0.07133, 0.2111, 0.4196, 0.2066, 0.4386, 0.2504, 0.4486, 0.2505, 0.4286, 0.1108, 0.3613, 0.09496, 0.3738, 0.1641, 0.4289, 0.1729, 0.4109, 0.07635, 0.2898, 0.05664, 0.2942, 0.09496, 0.3738, 0.1108, 0.3613, 0.07644, 0.2104, 0.0567, 0.2059, 0.05664, 0.2942, 0.07635, 0.2898, 0.1111, 0.1389, 0.09519, 0.1263, 0.0567, 0.2059, 0.07644, 0.2104, 0.1741, 0.08955, 0.1648, 0.07133, 0.09519, 0.1263, 0.1111, 0.1389, 0.2536, 0.07236, 0.2537, 0.05229, 0.1648, 0.07133, 0.1741, 0.08955, 0.1729, 0.4109, 0.1641, 0.4289, 0.2066, 0.4386, 0.2111, 0.4196, 0.1641, 0.4289, 0.1555, 0.4464, 0.2021, 0.4571, 0.2066, 0.4386, 0.1555, 0.4464, 0.1459, 0.4662, 0.1971, 0.4779, 0.2021, 0.4571, 0.0324, 0.75, 0.04761, 0.8979, 0.05906, 0.8292, 0.05966, 0.9293, 0.06852, 0.8332, 0.07611, 0.8613, 0.06383, 0.9787, 0.03009, 0.9511, 0.05966, 0.9293, 0.06383, 0.9787, 0.0324, 0.9791, 0.07554, 0.7569, 0.06816, 0.8391, 0.0752, 0.8699, 0.08914, 0.7608, 0.05881, 0.9433, 0.03005, 0.9549, 0.0324, 0.9791, 0.06383, 0.9787, 0.03005, 0.9549, -1.341e-07, 0.9501, -1.341e-07, 0.9795, 0.0324, 0.9791, 0.07611, 0.8613, 0.06852, 0.8332, 0.07554, 0.7569, 0.08914, 0.7608, 0.0752, 0.8699, 0.06816, 0.8391, 0.05881, 0.9433, 0.06383, 0.9787, 0.5, 0.75, 0.4286, 0.75, 0.4286, 1.0, 0.5, 1.0, 0.4286, 0.75, 0.3571, 0.75, 0.3571, 1.0, 0.4286, 1.0, 0.3571, 0.75, 0.2857, 0.75, 0.2857, 1.0, 0.3571, 1.0, 0.2857, 0.75, 0.2143, 0.75, 0.2143, 1.0, 0.2857, 1.0, 0.2143, 0.75, 0.1429, 0.75, 0.1429, 1.0, 0.2143, 1.0, 0.0324, 0.75, -1.341e-07, 0.75, -1.341e-07, 0.9215, 0.02552, 0.9171, 0.1729, 0.4109, 0.2111, 0.4196, 0.2111, 0.4196, 0.1729, 0.4109, 0.4286, 0.5, 0.3571, 0.5, 0.3571, 0.75, 0.4286, 0.75, 0.5, 0.5, 0.4286, 0.5, 0.4286, 0.75, 0.5, 0.75, 0.2539, 0.0329, 0.2541, 0.01093, 0.1459, 0.03377, 0.1559, 0.05372, 0.1559, 0.05372, 0.1459, 0.03377, 0.06236, 0.1004, 0.0798, 0.1141, 0.0798, 0.1141, 0.06236, 0.1004, 0.01602, 0.1966, 0.03763, 0.2015, 0.03763, 0.2015, 0.01602, 0.1966, 0.01602, 0.3034, 0.0376, 0.2985, 0.0376, 0.2985, 0.01602, 0.3034, 0.06236, 0.3996, 0.07968, 0.3859, 0.07968, 0.3859, 0.06236, 0.3996, 0.1459, 0.4662, 0.1555, 0.4464, 0.2021, 0.4571, 0.1971, 0.4779, 0.2352, 0.4866, 0.2365, 0.4649, 0.2365, 0.4649, 0.2502, 0.468, 0.2504, 0.4486, 0.09496, 0.3738, 0.07968, 0.3859, 0.1555, 0.4464, 0.1641, 0.4289, 0.05664, 0.2942, 0.0376, 0.2985, 0.07968, 0.3859, 0.09496, 0.3738, 0.0567, 0.2059, 0.03763, 0.2015, 0.0376, 0.2985, 0.05664, 0.2942, 0.09519, 0.1263, 0.0798, 0.1141, 0.03763, 0.2015, 0.0567, 0.2059, 0.1648, 0.07133, 0.1559, 0.05372, 0.0798, 0.1141, 0.09519, 0.1263, 0.2537, 0.05229, 0.2539, 0.0329, 0.1559, 0.05372, 0.1648, 0.07133, 0.2111, 0.4196, 0.2066, 0.4386, 0.2504, 0.4486, 0.2505, 0.4286, 0.1108, 0.3613, 0.09496, 0.3738, 0.1641, 0.4289, 0.1729, 0.4109, 0.07635, 0.2898, 0.05664, 0.2942, 0.09496, 0.3738, 0.1108, 0.3613, 0.07644, 0.2104, 0.0567, 0.2059, 0.05664, 0.2942, 0.07635, 0.2898, 0.1111, 0.1389, 0.09519, 0.1263, 0.0567, 0.2059, 0.07644, 0.2104, 0.1741, 0.08955, 0.1648, 0.07133, 0.09519, 0.1263, 0.1111, 0.1389, 0.2536, 0.07236, 0.2537, 0.05229, 0.1648, 0.07133, 0.1741, 0.08955, 0.1729, 0.4109, 0.1641, 0.4289, 0.2066, 0.4386, 0.2111, 0.4196, 0.1641, 0.4289, 0.1555, 0.4464, 0.2021, 0.4571, 0.2066, 0.4386, 0.1555, 0.4464, 0.1459, 0.4662, 0.1971, 0.4779, 0.2021, 0.4571, 0.0324, 0.75, 0.04801, 0.8895, 0.05932, 0.8236, 0.5, 0.75, 0.5, 1.0, 0.4286, 1.0, 0.4286, 0.75, 0.4286, 0.75, 0.4286, 1.0, 0.3571, 1.0, 0.3571, 0.75, 0.3571, 0.75, 0.3571, 1.0, 0.2857, 1.0, 0.2857, 0.75, 0.2857, 0.75, 0.2857, 1.0, 0.2143, 1.0, 0.2143, 0.75, 0.2143, 0.75, 0.2143, 1.0, 0.1429, 1.0, 0.1429, 0.75, 0.0324, 0.75, 0.02528, 0.9202, -1.341e-07, 0.9188, -1.341e-07, 0.75, 0.4286, 0.5, 0.4286, 0.75, 0.3571, 0.75, 0.3571, 0.5, 0.5, 0.5, 0.5, 0.75, 0.4286, 0.75, 0.4286, 0.5, 0.2539, 0.0329, 0.1559, 0.05372, 0.1459, 0.03377, 0.2541, 0.01093, 0.1559, 0.05372, 0.0798, 0.1141, 0.06236, 0.1004, 0.1459, 0.03377, 0.0798, 0.1141, 0.03763, 0.2015, 0.01602, 0.1966, 0.06236, 0.1004, 0.03763, 0.2015, 0.0376, 0.2985, 0.01602, 0.3034, 0.01602, 0.1966, 0.0376, 0.2985, 0.07968, 0.3859, 0.06236, 0.3996, 0.01602, 0.3034, 0.07968, 0.3859, 0.1555, 0.4464, 0.1459, 0.4662, 0.06236, 0.3996, 0.2021, 0.4571, 0.2502, 0.468, 0.25, 0.49, 0.1971, 0.4779, 0.2066, 0.4386, 0.2504, 0.4486, 0.2502, 0.468, 0.2021, 0.4571, 0.09496, 0.3738, 0.1641, 0.4289, 0.1555, 0.4464, 0.07968, 0.3859, 0.05664, 0.2942, 0.09496, 0.3738, 0.07968, 0.3859, 0.0376, 0.2985, 0.0567, 0.2059, 0.05664, 0.2942, 0.0376, 0.2985, 0.03763, 0.2015, 0.09519, 0.1263, 0.0567, 0.2059, 0.03763, 0.2015, 0.0798, 0.1141, 0.1648, 0.07133, 0.09519, 0.1263, 0.0798, 0.1141, 0.1559, 0.05372, 0.2537, 0.05229, 0.1648, 0.07133, 0.1559, 0.05372, 0.2539, 0.0329, 0.2111, 0.4196, 0.2505, 0.4286, 0.2504, 0.4486, 0.2066, 0.4386, 0.1108, 0.3613, 0.1729, 0.4109, 0.1641, 0.4289, 0.09496, 0.3738, 0.07635, 0.2898, 0.1108, 0.3613, 0.09496, 0.3738, 0.05664, 0.2942, 0.07644, 0.2104, 0.07635, 0.2898, 0.05664, 0.2942, 0.0567, 0.2059, 0.1111, 0.1389, 0.07644, 0.2104, 0.0567, 0.2059, 0.09519, 0.1263, 0.1741, 0.08955, 0.1111, 0.1389, 0.09519, 0.1263, 0.1648, 0.07133, 0.2536, 0.07236, 0.1741, 0.08955, 0.1648, 0.07133, 0.2537, 0.05229, 0.1729, 0.4109, 0.2111, 0.4196, 0.2066, 0.4386, 0.1641, 0.4289, 0.1641, 0.4289, 0.2066, 0.4386, 0.2021, 0.4571, 0.1555, 0.4464, 0.1555, 0.4464, 0.2021, 0.4571, 0.1971, 0.4779, 0.1459, 0.4662, 0.04761, 0.8979, 0.02528, 0.9202, 0.0324, 0.75, 0.05966, 0.9293, 0.06383, 0.9787, 0.07611, 0.8613, 0.06852, 0.8332, 0.03009, 0.9511, 0.0324, 0.9791, 0.06383, 0.9787, 0.05966, 0.9293, 0.07554, 0.7569, 0.08914, 0.7608, 0.0752, 0.8699, 0.06816, 0.8391, 0.05881, 0.9433, 0.06383, 0.9787, 0.0324, 0.9791, 0.03005, 0.9549, 0.03005, 0.9549, 0.0324, 0.9791, -1.341e-07, 0.9795, -1.341e-07, 0.9501, 0.07611, 0.8613, 0.08914, 0.7608, 0.07554, 0.7569, 0.06852, 0.8332, 0.0752, 0.8699, 0.06383, 0.9787, 0.05881, 0.9433, 0.06816, 0.8391, -1.341e-07, 0.9215, 0.02552, 0.9171, 0.02552, 0.9171, -1.341e-07, 0.9215, 0.04761, 0.8979, 0.05906, 0.8292, 0.05906, 0.8292, 0.04761, 0.8979, 0.07554, 0.7569, 0.06816, 0.8391, 0.06816, 0.8391, 0.07554, 0.7569, 0.02552, 0.9171, 0.04801, 0.8895, 0.04801, 0.8895, 0.02552, 0.9171, -1.341e-07, 0.9501, 0.03005, 0.9549, 0.03005, 0.9549, -1.341e-07, 0.9501, 0.05932, 0.8236, 0.04801, 0.8895, 0.04801, 0.8895, 0.05932, 0.8236, -1.341e-07, 0.9543, 0.03009, 0.9511, 0.03009, 0.9511, -1.341e-07, 0.9543, 0.05932, 0.8236, 0.06409, 0.7559, 0.06409, 0.7559, 0.05932, 0.8236, 0.03005, 0.9549, 0.05881, 0.9433, 0.05881, 0.9433, 0.03005, 0.9549, -1.341e-07, 0.9188, 0.02528, 0.9202, 0.02528, 0.9202, -1.341e-07, 0.9188, 0.03009, 0.9511, 0.05966, 0.9293, 0.05966, 0.9293, 0.03009, 0.9511, 0.06816, 0.8391, 0.07554, 0.7569, 0.07554, 0.7569, 0.06816, 0.8391, 0.02528, 0.9202, 0.04761, 0.8979, 0.04761, 0.8979, 0.02528, 0.9202, 0.06852, 0.8332, 0.07554, 0.7569, 0.07554, 0.7569, 0.06852, 0.8332, 0.03009, 0.9511, -1.341e-07, 0.9543, -1.341e-07, 0.9543, 0.03009, 0.9511, 0.05906, 0.8292, 0.06409, 0.7559, 0.06409, 0.7559, 0.05906, 0.8292, 0.05932, 0.8236, 0.06409, 0.7559, 0.07554, 0.7569, 0.06852, 0.8332, 0.02552, 0.9171, 0.04801, 0.8895, 0.05966, 0.9293, 0.03009, 0.9511, -1.341e-07, 0.9215, 0.02552, 0.9171, 0.03009, 0.9511, -1.341e-07, 0.9543, 0.06409, 0.7559, 0.05906, 0.8292, 0.06816, 0.8391, 0.07554, 0.7569, 0.04761, 0.8979, 0.02528, 0.9202, 0.03005, 0.9549, 0.05881, 0.9433, 0.02528, 0.9202, -1.341e-07, 0.9188, -1.341e-07, 0.9501, 0.03005, 0.9549, 0.04801, 0.8895, 0.05932, 0.8236, 0.06852, 0.8332, 0.05966, 0.9293, 0.05906, 0.8292, 0.04761, 0.8979, 0.05881, 0.9433, 0.06816, 0.8391, 0.06409, 0.7559, 0.05932, 0.8236, 0.06852, 0.8332, 0.07554, 0.7569, 0.04801, 0.8895, 0.02552, 0.9171, 0.03009, 0.9511, 0.05966, 0.9293, 0.02552, 0.9171, -1.341e-07, 0.9215, -1.341e-07, 0.9543, 0.03009, 0.9511, 0.05906, 0.8292, 0.06409, 0.7559, 0.07554, 0.7569, 0.06816, 0.8391, 0.02528, 0.9202, 0.04761, 0.8979, 0.05881, 0.9433, 0.03005, 0.9549, -1.341e-07, 0.9188, 0.02528, 0.9202, 0.03005, 0.9549, -1.341e-07, 0.9501, 0.05932, 0.8236, 0.04801, 0.8895, 0.05966, 0.9293, 0.06852, 0.8332, 0.04761, 0.8979, 0.05906, 0.8292, 0.06816, 0.8391, 0.05881, 0.9433, 0.05881, 0.9433, 0.03005, 0.9549, 0.03005, 0.9549, 0.05881, 0.9433, 0.06409, 0.7559, 0.05906, 0.8292, 0.05906, 0.8292, 0.06409, 0.7559, 0.03005, 0.9549, -1.341e-07, 0.9501, -1.341e-07, 0.9501, 0.03005, 0.9549, 0.04761, 0.8979, 0.02528, 0.9202, 0.02528, 0.9202, 0.04761, 0.8979, 0.02528, 0.9202, -1.341e-07, 0.9188, -1.341e-07, 0.9188, 0.02528, 0.9202, 0.04801, 0.8895, 0.05932, 0.8236, 0.05932, 0.8236, 0.04801, 0.8895, 0.05906, 0.8292, 0.04761, 0.8979, 0.04761, 0.8979, 0.05906, 0.8292, 0.06852, 0.8332, 0.05966, 0.9293, 0.05966, 0.9293, 0.06852, 0.8332, 0.06409, 0.7559, 0.05932, 0.8236, 0.05932, 0.8236, 0.06409, 0.7559, 0.05966, 0.9293, 0.06852, 0.8332, 0.06852, 0.8332, 0.05966, 0.9293, 0.05881, 0.9433, 0.06816, 0.8391, 0.06816, 0.8391, 0.05881, 0.9433, 0.04801, 0.8895, 0.02552, 0.9171, 0.02552, 0.9171, 0.04801, 0.8895, 0.07554, 0.7569, 0.06852, 0.8332, 0.06852, 0.8332, 0.07554, 0.7569, 0.06816, 0.8391, 0.05881, 0.9433, 0.05881, 0.9433, 0.06816, 0.8391, 0.02552, 0.9171, -1.341e-07, 0.9215, -1.341e-07, 0.9215, 0.02552, 0.9171, 0.05966, 0.9293, 0.03009, 0.9511, 0.03009, 0.9511, 0.05966, 0.9293, 0.241, 0.4709, 0.2501, 0.4734, 0.2501, 0.4734, 0.241, 0.4709, 0.2404, 0.4829, 0.241, 0.4709, 0.241, 0.4709, 0.2404, 0.4829, 0.2403, 0.4707, 0.2502, 0.468, 0.2365, 0.4649, 0.25, 0.4847, 0.2396, 0.4827, 0.2352, 0.4866, 0.2396, 0.4827, 0.2403, 0.4707, 0.2365, 0.4649, 0.2352, 0.4866, 0.2501, 0.4734, 0.241, 0.4709, 0.2371, 0.465, 0.2404, 0.4829, 0.25, 0.49, 0.236, 0.4868, 0.241, 0.4709, 0.2404, 0.4829, 0.236, 0.4868, 0.2371, 0.465, 0.241, 0.4709, 0.2501, 0.4734, 0.2501, 0.4734, 0.241, 0.4709, 0.2404, 0.4829, 0.241, 0.4709, 0.241, 0.4709, 0.2404, 0.4829, 0.2396, 0.4827, 0.25, 0.4847, 0.25, 0.4847, 0.2396, 0.4827, 0.25, 0.4847, 0.2404, 0.4829, 0.2404, 0.4829, 0.25, 0.4847, 0.2403, 0.4707, 0.2396, 0.4827, 0.2396, 0.4827, 0.2403, 0.4707, 0.2501, 0.4734, 0.2403, 0.4707, 0.2403, 0.4707, 0.2501, 0.4734, 0.2403, 0.4707, 0.2396, 0.4827, 0.25, 0.4847, 0.2501, 0.4734, 0.2404, 0.4829, 0.241, 0.4709, 0.2501, 0.4734, 0.25, 0.4847, 0.2396, 0.4827, 0.25, 0.4847, 0.25, 0.4847, 0.2396, 0.4827, 0.25, 0.4847, 0.2404, 0.4829, 0.2404, 0.4829, 0.25, 0.4847, 0.2403, 0.4707, 0.2396, 0.4827, 0.2396, 0.4827, 0.2403, 0.4707, 0.2501, 0.4734, 0.2403, 0.4707, 0.2403, 0.4707, 0.2501, 0.4734, 0.2505, 0.4286, 0.2111, 0.4196, 0.2111, 0.4196, 0.2505, 0.4286, 0.1108, 0.3613, 0.07635, 0.2898, 0.07635, 0.2898, 0.1108, 0.3613, 0.2536, 0.07236, 0.1741, 0.08955, 0.1741, 0.08955, 0.2536, 0.07236, 0.1729, 0.4109, 0.1108, 0.3613, 0.1108, 0.3613, 0.1729, 0.4109, 0.1741, 0.08955, 0.1111, 0.1389, 0.1111, 0.1389, 0.1741, 0.08955, 0.2111, 0.4196, 0.1729, 0.4109, 0.1729, 0.4109, 0.2111, 0.4196, 0.1111, 0.1389, 0.07644, 0.2104, 0.07644, 0.2104, 0.1111, 0.1389, 0.07644, 0.2104, 0.07635, 0.2898, 0.07635, 0.2898, 0.07644, 0.2104, 0.1741, 0.08955, 0.2536, 0.07236, 0.2536, 0.07236, 0.1741, 0.08955, 0.2111, 0.4196, 0.2505, 0.4286, 0.2505, 0.4286, 0.2111, 0.4196, 0.07635, 0.2898, 0.1108, 0.3613, 0.1108, 0.3613, 0.07635, 0.2898, 0.1111, 0.1389, 0.1741, 0.08955, 0.1741, 0.08955, 0.1111, 0.1389, 0.1108, 0.3613, 0.1729, 0.4109, 0.1729, 0.4109, 0.1108, 0.3613, 0.07644, 0.2104, 0.1111, 0.1389, 0.1111, 0.1389, 0.07644, 0.2104, 0.2066, 0.4386, 0.2021, 0.4571, 0.2365, 0.4649, 0.2504, 0.4486, 0.0324, 0.75, 0.06409, 0.7559, 0.05932, 0.8236, 0.05932, 0.8236, 0.04801, 0.8895, 0.0324, 0.75, 0.05906, 0.8292, 0.06409, 0.7559, 0.0324, 0.75, 0.0324, 0.75, 0.02528, 0.9202, 0.04761, 0.8979, -1.341e-07, 0.9795, -1.341e-07, 0.9543, 0.008554, 0.9794, 0.009069, 0.9794, 0.0324, 0.9791, 0.03009, 0.9511, -1.341e-07, 0.9543, 0.03009, 0.9511, 0.0324, 0.9791, 0.008554, 0.9794, -1.341e-07, 0.9543, 0.05932, 0.8236, 0.06409, 0.7559, 0.0324, 0.75, 0.0324, 0.75, 0.02552, 0.9171, 0.04801, 0.8895, 0.0324, 0.75, 0.06409, 0.7559, 0.05906, 0.8292, 0.05906, 0.8292, 0.04761, 0.8979, 0.0324, 0.75, -1.341e-07, 0.9543, -1.341e-07, 0.9795, 0.009069, 0.9794, 0.2066, 0.4386, 0.2504, 0.4486, 0.2371, 0.465, 0.2021, 0.4571])
me_cylinder.materials.append(mat_material_001)
me_cylinder.materials.append(mat_material_002)
me_cylinder.use_remesh_fix_poles = True
me_cylinder.use_remesh_preserve_attributes = False
me_cylinder.use_mirror_vertex_groups = False
me_cylinder.update()

# ---- objects
ob_hand = bpy.data.objects.new('Hand', me_cube)
ob_watch = bpy.data.objects.new('Watch', me_cylinder)

# ---- transforms, parenting, visibility, modifiers, constraints
ob_hand.location = (0.0, 0.0, 1.0)
ob_hand.lock_rotations_4d = False
ob_hand.empty_display_type = 'ARROWS'
ob_hand.lineart.crease_threshold = 0.0
ob_watch.location = (-0.01256, -0.7673, 0.0)
ob_watch.rotation_euler = (0.3554, 3.042e-08, -3.142)
ob_watch.scale = (1.124, 1.124, 1.124)
ob_watch.lineart.crease_threshold = 0.0
_m = ob_watch.modifiers.new('Auto Smooth', 'NODES')
_m.node_group = ng_auto_smooth
_gi = [s.identifier for s in ng_auto_smooth.interface.items_tree if s.item_type == 'SOCKET' and s.in_out == 'INPUT']
_m[_gi[1]] = 0.5236  # Angle

# ---- collection membership
col_collection.objects.link(ob_hand)
col_collection_2.objects.link(ob_watch)

# ---- scene / render settings (as saved in the file)
scene.frame_start = 1; scene.frame_end = 250; scene.frame_set(0)
scene.render.engine = 'BLENDER_EEVEE_NEXT'
scene.cycles.use_denoising = False
scene.cycles.samples = 128
scene.cycles.sampling_pattern = 'TABULATED_SOBOL'
scene.cycles.use_adaptive_sampling = False
scene.cycles.use_light_tree = False
scene.view_settings.view_transform = 'Filmic'
bpy.context.view_layer.update()

# ---- added for rendering (the .blend has no active camera and no usable light): camera, sun
cam_auto = bpy.data.cameras.new('AutoCamera')
cam_auto.lens = 50.0
cam_auto.sensor_width = 36.0
cam_auto.clip_end = 1000.0
ob_auto_camera = bpy.data.objects.new('AutoCamera', cam_auto)
scene.collection.objects.link(ob_auto_camera)
ob_auto_camera.location = (7.2532, -10.1238, 8.66791)
ob_auto_camera.rotation_euler = (1.09748, -7.21219e-08, 0.694738)
scene.camera = ob_auto_camera
light_auto_sun = bpy.data.lights.new('AutoSun', 'SUN')
light_auto_sun.energy = 3.0
light_auto_sun.angle = 0.0523599
ob_auto_sun = bpy.data.objects.new('AutoSun', light_auto_sun)
scene.collection.objects.link(ob_auto_sun)
ob_auto_sun.rotation_euler = (0.872665, 0.174533, 0.523599)
bpy.context.view_layer.update()
